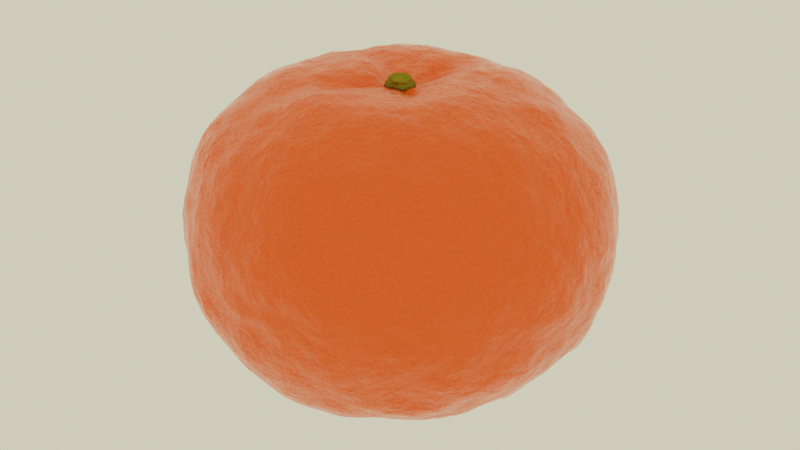 # Source: Orange.blend  (saved by Blender 3.5.8; exported with 4.5.12 LTS)
import bpy
from mathutils import Matrix  # noqa: F401  (used for matrix-valued properties, if any)

bpy.ops.wm.read_factory_settings(use_empty=True)
scene = bpy.context.scene
scene.name = 'Scene'

# ---- collections
col_collection = bpy.data.collections.new('Collection'); scene.collection.children.link(col_collection)

# ---- materials (node trees are filled in below, after node groups)
mat_citrus = bpy.data.materials.new('Citrus')
mat_citrus.displacement_method = 'BOTH'
mat_x = bpy.data.materials.new('へた')

# ---- node groups
ng_nodegroup = bpy.data.node_groups.new('NodeGroup', 'ShaderNodeTree')
_s = ng_nodegroup.interface.new_socket(name='BSDF', in_out='OUTPUT', socket_type='NodeSocketShader')
_s = ng_nodegroup.interface.new_socket(name='Displacement', in_out='OUTPUT', socket_type='NodeSocketVector')
_s.min_value = 0.0
_s.max_value = 1.0
_s = ng_nodegroup.interface.new_socket(name='Vector', in_out='INPUT', socket_type='NodeSocketVector')
_s.min_value = 0.0
_s.max_value = 1.0
_s.hide_value = True
_s = ng_nodegroup.interface.new_socket(name='Orange to Lime', in_out='INPUT', socket_type='NodeSocketFloat')
_s.subtype = 'FACTOR'
_s.default_value = 0.1045
_s.min_value = 0.0
_s.max_value = 1.0
_s = ng_nodegroup.interface.new_socket(name='AO?', in_out='INPUT', socket_type='NodeSocketFloat')
_s.subtype = 'FACTOR'
_s.default_value = 1.0
_s.min_value = 0.0
_s.max_value = 1.0
_N = ng_nodegroup.nodes; _L = ng_nodegroup.links
n0 = _N.new('ShaderNodeValToRGB'); n0.name = 'カラーランプ.002'; n0.location = (-282, 219)
while len(n0.color_ramp.elements) > 1: n0.color_ramp.elements.remove(n0.color_ramp.elements[-1])
n0.color_ramp.elements[0].position = 0.6682; n0.color_ramp.elements[0].color = (0.0, 0.0, 0.0, 1.0)
_e = n0.color_ramp.elements.new(0.8045); _e.color = (1.0, 1.0, 1.0, 1.0)
n1 = _N.new('ShaderNodeMath'); n1.name = '数式'; n1.location = (-282, -512)
n1.operation = 'SMOOTH_MIN'
n1.inputs[2].default_value = 0.0
n2 = _N.new('ShaderNodeValToRGB'); n2.name = 'カラーランプ'; n2.location = (-287, -9)
n2.width = 238
while len(n2.color_ramp.elements) > 1: n2.color_ramp.elements.remove(n2.color_ramp.elements[-1])
n2.color_ramp.elements[0].position = 0.1682; n2.color_ramp.elements[0].color = (0.6558, 0.6558, 0.6558, 1.0)
_e = n2.color_ramp.elements.new(0.6682); _e.color = (1.0, 1.0, 1.0, 1.0)
n3 = _N.new('ShaderNodeMath'); n3.name = '数式.001'; n3.location = (-67, -514)
n3.operation = 'MULTIPLY'
n3.inputs[2].default_value = 0.0
n4 = _N.new('ShaderNodeValToRGB'); n4.name = 'カラーランプ.004'; n4.location = (-290, -251)
n4.color_ramp.hue_interpolation = 'CW'
n4.color_ramp.color_mode = 'HSL'
while len(n4.color_ramp.elements) > 1: n4.color_ramp.elements.remove(n4.color_ramp.elements[-1])
n4.color_ramp.elements[0].position = 0.0; n4.color_ramp.elements[0].color = (1.0, 0.07688, 0.0, 1.0)
_e = n4.color_ramp.elements.new(0.5); _e.color = (1.0, 0.8147, 0.0, 1.0)
_e = n4.color_ramp.elements.new(1.0); _e.color = (0.0, 0.2724, 0.002872, 1.0)
n5 = _N.new('ShaderNodeVectorMath'); n5.name = 'ベクトル演算'; n5.location = (-572, 140)
n5.operation = 'LENGTH'
n6 = _N.new('ShaderNodeVectorMath'); n6.name = 'ベクトル演算.001'; n6.location = (-570, 295)
n6.operation = 'ABSOLUTE'
n6.inputs[1].default_value = (95.6, 164.5, 386.2)
n7 = _N.new('ShaderNodeBsdfPrincipled'); n7.name = 'Principled BSDF'; n7.location = (1010, 309)
n7.distribution = 'GGX'
n7.subsurface_method = 'BURLEY'
n7.inputs[3].default_value = 1.45
n7.inputs[27].default_value = (0.0, 0.0, 0.0, 1.0)
n7.inputs[28].default_value = 1.0
n8 = _N.new('ShaderNodeMix'); n8.name = 'ミックス.003'; n8.location = (790, 374)
n8.data_type = 'RGBA'
n9 = _N.new('NodeGroupOutput'); n9.name = 'グループ出力'; n9.location = (1412, 30)
n10 = _N.new('ShaderNodeMix'); n10.name = 'ミックス'; n10.location = (451, 280)
n10.data_type = 'RGBA'
n10.inputs[6].default_value = (0.06966, 0.02998, 0.002773, 1.0)
n11 = _N.new('ShaderNodeValToRGB'); n11.name = 'カラーランプ.001'; n11.location = (388, -263)
while len(n11.color_ramp.elements) > 1: n11.color_ramp.elements.remove(n11.color_ramp.elements[-1])
n11.color_ramp.elements[0].position = 0.02273; n11.color_ramp.elements[0].color = (0.2752, 0.2752, 0.2752, 1.0)
_e = n11.color_ramp.elements.new(0.4182); _e.color = (0.0, 0.0, 0.0, 1.0)
n12 = _N.new('ShaderNodeBump'); n12.name = 'バンプ'; n12.location = (480, -499)
n12.invert = True
n12.inputs[0].default_value = 0.1
n12.inputs[1].default_value = 1.0
n12.inputs[2].default_value = 1.0
n13 = _N.new('ShaderNodeDisplacement'); n13.name = 'ディスプレイスメント'; n13.location = (728, -487)
n13.inputs[2].default_value = 0.1
n14 = _N.new('ShaderNodeValToRGB'); n14.name = 'カラーランプ.003'; n14.location = (-282, 457)
while len(n14.color_ramp.elements) > 1: n14.color_ramp.elements.remove(n14.color_ramp.elements[-1])
n14.color_ramp.elements[0].position = 0.25; n14.color_ramp.elements[0].color = (0.0, 0.0, 0.0, 1.0)
_e = n14.color_ramp.elements.new(0.2909); _e.color = (1.0, 1.0, 1.0, 1.0)
n15 = _N.new('NodeGroupInput'); n15.name = 'グループ入力'; n15.location = (-922, 82)
n16 = _N.new('NodeReroute'); n16.name = 'Reroute'; n16.location = (-629, 49)
n16.width = 16
n16.socket_idname = 'NodeSocketVector'
n17 = _N.new('ShaderNodeTexVoronoi'); n17.name = 'ボロノイテクスチャ'; n17.location = (-573, -173)
n17.inputs[1].default_value = 8.4
n17.inputs[2].default_value = 68.0
n18 = _N.new('NodeReroute'); n18.name = 'Reroute.001'; n18.location = (-692, 48)
n18.width = 16
n18.socket_idname = 'NodeSocketVector'
n19 = _N.new('ShaderNodeTexNoise'); n19.name = 'ノイズテクスチャ'; n19.location = (-284, -761)
n19.inputs[2].default_value = 3.0
n19.inputs[3].default_value = 16.0
n20 = _N.new('NodeReroute'); n20.name = 'Reroute.003'; n20.location = (-735, -872)
n20.width = 16
n20.socket_idname = 'NodeSocketVector'
n21 = _N.new('NodeReroute'); n21.name = 'Reroute.004'; n21.location = (-688, -360)
n21.width = 16
n21.socket_idname = 'NodeSocketVector'
n22 = _N.new('NodeReroute'); n22.name = 'Reroute.005'; n22.location = (-629, 202)
n22.width = 16
n22.socket_idname = 'NodeSocketVector'
n23 = _N.new('NodeReroute'); n23.name = 'Reroute.002'; n23.location = (-740, 48)
n23.width = 16
n23.socket_idname = 'NodeSocketVector'
n24 = _N.new('NodeReroute'); n24.name = 'Reroute.007'; n24.location = (-359, 105)
n24.width = 16
n24.socket_idname = 'NodeSocketFloat'
n25 = _N.new('NodeReroute'); n25.name = 'Reroute.006'; n25.location = (-357, 22)
n25.width = 16
n25.socket_idname = 'NodeSocketFloat'
n26 = _N.new('NodeReroute'); n26.name = 'Reroute.009'; n26.location = (-358, -626)
n26.width = 16
n26.socket_idname = 'NodeSocketFloat'
n27 = _N.new('NodeReroute'); n27.name = 'Reroute.010'; n27.location = (-404, 29)
n27.width = 16
n27.socket_idname = 'NodeSocketFloatFactor'
n28 = _N.new('NodeReroute'); n28.name = 'Reroute.011'; n28.location = (-402, -448)
n28.width = 16
n28.socket_idname = 'NodeSocketFloatFactor'
n29 = _N.new('NodeReroute'); n29.name = 'Reroute.008'; n29.location = (-361, -206)
n29.width = 16
n29.socket_idname = 'NodeSocketFloat'
n30 = _N.new('NodeReroute'); n30.name = 'Reroute.012'; n30.location = (-100, -629)
n30.width = 16
n30.socket_idname = 'NodeSocketFloat'
n31 = _N.new('NodeReroute'); n31.name = 'Reroute.013'; n31.location = (-103, -546)
n31.width = 16
n31.socket_idname = 'NodeSocketFloat'
n32 = _N.new('NodeReroute'); n32.name = 'Reroute.014'; n32.location = (345, -46)
n32.width = 16
n33 = _N.new('NodeReroute'); n33.name = 'Reroute.015'; n33.location = (346, -146)
n33.width = 16
n34 = _N.new('ShaderNodeRGBCurve'); n34.name = 'RGBカーブ'; n34.location = (49, -132)
_c = n34.mapping.curves[3]
while len(_c.points) > 2: _c.points.remove(_c.points[-1])
_c.points[0].location = (0.0, 0.0); _c.points[0].handle_type = 'AUTO'
_c.points[1].location = (0.71818, 0.38125); _c.points[1].handle_type = 'AUTO'
_p = _c.points.new(1.0, 1.0); _p.handle_type = 'AUTO'
n34.mapping.update()
n35 = _N.new('NodeReroute'); n35.name = 'Reroute.017'; n35.location = (4, -435)
n35.width = 16
n36 = _N.new('NodeReroute'); n36.name = 'Reroute.016'; n36.location = (1, -285)
n36.width = 16
n37 = _N.new('NodeReroute'); n37.name = 'Reroute.018'; n37.location = (-100, -653)
n37.width = 16
n37.socket_idname = 'NodeSocketFloat'
n38 = _N.new('NodeReroute'); n38.name = 'Reroute.020'; n38.location = (668, -780)
n38.width = 16
n38.socket_idname = 'NodeSocketFloat'
n39 = _N.new('NodeReroute'); n39.name = 'Reroute.021'; n39.location = (669, -577)
n39.width = 16
n39.socket_idname = 'NodeSocketFloat'
n40 = _N.new('NodeReroute'); n40.name = 'Reroute.019'; n40.location = (-101, -796)
n40.width = 16
n40.socket_idname = 'NodeSocketFloat'
n41 = _N.new('NodeReroute'); n41.name = 'Reroute.023'; n41.location = (332, -461)
n41.width = 16
n41.socket_idname = 'NodeSocketFloat'
n42 = _N.new('NodeReroute'); n42.name = 'Reroute.022'; n42.location = (336, -633)
n42.width = 16
n42.socket_idname = 'NodeSocketFloat'
n43 = _N.new('NodeReroute'); n43.name = 'Reroute.024'; n43.location = (171, -632)
n43.width = 16
n43.socket_idname = 'NodeSocketFloat'
n44 = _N.new('NodeReroute'); n44.name = 'Reroute.025'; n44.location = (172, -549)
n44.width = 16
n44.socket_idname = 'NodeSocketFloat'
n45 = _N.new('NodeReroute'); n45.name = 'Reroute.027'; n45.location = (207, 114)
n45.width = 16
n46 = _N.new('NodeReroute'); n46.name = 'Reroute.026'; n46.location = (207, 187)
n46.width = 16
n47 = _N.new('NodeReroute'); n47.name = 'Reroute.029'; n47.location = (414, 378)
n47.width = 16
n48 = _N.new('NodeReroute'); n48.name = 'Reroute.030'; n48.location = (415, 319)
n48.width = 16
n49 = _N.new('NodeReroute'); n49.name = 'Reroute.031'; n49.location = (642, 322)
n49.width = 16
n50 = _N.new('NodeReroute'); n50.name = 'Reroute.032'; n50.location = (642, 245)
n50.width = 16
n51 = _N.new('ShaderNodeMix'); n51.name = 'ミックス.001'; n51.location = (451, 586)
n51.data_type = 'RGBA'
n51.inputs[6].default_value = (0.08184, 0.03492, 0.003003, 1.0)
n52 = _N.new('NodeReroute'); n52.name = 'Reroute.033'; n52.location = (396, 70)
n52.width = 16
n53 = _N.new('NodeReroute'); n53.name = 'Reroute.034'; n53.location = (396, 43)
n53.width = 16
n54 = _N.new('ShaderNodeMix'); n54.name = 'ミックス.002'; n54.location = (448, 18)
n54.data_type = 'RGBA'
n55 = _N.new('NodeReroute'); n55.name = 'Reroute.036'; n55.location = (623, -17)
n55.width = 16
n56 = _N.new('NodeReroute'); n56.name = 'Reroute.037'; n56.location = (686, 43)
n56.width = 16
n57 = _N.new('NodeReroute'); n57.name = 'Reroute.038'; n57.location = (690, 189)
n57.width = 16
n58 = _N.new('NodeReroute'); n58.name = 'Reroute.039'; n58.location = (723, 165)
n58.width = 16
n59 = _N.new('NodeReroute'); n59.name = 'Reroute.040'; n59.location = (725, 550)
n59.width = 16
n60 = _N.new('NodeReroute'); n60.name = 'Reroute.041'; n60.location = (965, 339)
n60.width = 16
n61 = _N.new('NodeReroute'); n61.name = 'Reroute.042'; n61.location = (967, 194)
n61.width = 16
n62 = _N.new('NodeReroute'); n62.name = 'Reroute.043'; n62.location = (852, 41)
n62.width = 16
n63 = _N.new('NodeReroute'); n63.name = 'Reroute.044'; n63.location = (850, -293)
n63.width = 16
n64 = _N.new('NodeReroute'); n64.name = 'Reroute.045'; n64.location = (915, -248)
n64.width = 16
n64.socket_idname = 'NodeSocketVector'
n65 = _N.new('NodeReroute'); n65.name = 'Reroute.046'; n65.location = (688, -533)
n65.width = 16
n65.socket_idname = 'NodeSocketVector'
n66 = _N.new('NodeReroute'); n66.name = 'Reroute.047'; n66.location = (689, -361)
n66.width = 16
n66.socket_idname = 'NodeSocketVector'
n67 = _N.new('NodeReroute'); n67.name = 'Reroute.048'; n67.location = (913, -355)
n67.width = 16
n67.socket_idname = 'NodeSocketVector'
n68 = _N.new('NodeReroute'); n68.name = 'Reroute.049'; n68.location = (1310, -518)
n68.width = 16
n68.socket_idname = 'NodeSocketVector'
n69 = _N.new('NodeReroute'); n69.name = 'Reroute.052'; n69.location = (1310, 274)
n69.width = 16
n69.socket_idname = 'NodeSocketShader'
n70 = _N.new('NodeReroute'); n70.name = 'Reroute.051'; n70.location = (1311, -3)
n70.width = 16
n70.socket_idname = 'NodeSocketShader'
n71 = _N.new('NodeReroute'); n71.name = 'Reroute.050'; n71.location = (1311, -26)
n71.width = 16
n71.socket_idname = 'NodeSocketVector'
n72 = _N.new('NodeReroute'); n72.name = 'Reroute.028'; n72.location = (750, 210)
n72.width = 16
n72.socket_idname = 'NodeSocketFloatFactor'
n73 = _N.new('NodeReroute'); n73.name = 'Reroute.055'; n73.location = (-762, 3)
n73.width = 16
n73.socket_idname = 'NodeSocketFloatFactor'
n74 = _N.new('NodeReroute'); n74.name = 'Reroute.056'; n74.location = (319, -192)
n74.width = 16
n75 = _N.new('NodeReroute'); n75.name = 'Reroute.057'; n75.location = (321, -77)
n75.width = 16
n76 = _N.new('NodeReroute'); n76.name = 'Reroute.058'; n76.location = (2, -75)
n76.width = 16
n77 = _N.new('NodeReroute'); n77.name = 'Reroute.053'; n77.location = (750, 605)
n77.width = 16
n77.socket_idname = 'NodeSocketFloatFactor'
n78 = _N.new('NodeReroute'); n78.name = 'Reroute.059'; n78.location = (-317, 8)
n78.width = 16
n78.socket_idname = 'NodeSocketFloatFactor'
n79 = _N.new('NodeReroute'); n79.name = 'Reroute.054'; n79.location = (-312, 493)
n79.width = 16
n79.socket_idname = 'NodeSocketFloatFactor'
n80 = _N.new('NodeReroute'); n80.name = 'Reroute.061'; n80.location = (411, 494)
n80.width = 16
n80.socket_idname = 'NodeSocketFloatFactor'
n81 = _N.new('NodeReroute'); n81.name = 'Reroute.060'; n81.location = (410, 602)
n81.width = 16
n81.socket_idname = 'NodeSocketFloatFactor'
n82 = _N.new('NodeReroute'); n82.name = 'Reroute.035'; n82.location = (622, 44)
n82.width = 16
_L.new(n71.outputs[0], n9.inputs[1])
_L.new(n70.outputs[0], n9.inputs[0])
_L.new(n29.outputs[0], n2.inputs[0])
_L.new(n30.outputs[0], n3.inputs[0])
_L.new(n64.outputs[0], n7.inputs[5])
_L.new(n42.outputs[0], n12.inputs[3])
_L.new(n62.outputs[0], n7.inputs[2])
_L.new(n25.outputs[0], n0.inputs[0])
_L.new(n45.outputs[0], n10.inputs[0])
_L.new(n6.outputs[0], n14.inputs[0])
_L.new(n14.outputs[0], n51.inputs[0])
_L.new(n47.outputs[0], n51.inputs[7])
_L.new(n39.outputs[0], n13.inputs[0])
_L.new(n16.outputs[0], n5.inputs[0])
_L.new(n52.outputs[0], n10.inputs[7])
_L.new(n33.outputs[0], n54.inputs[0])
_L.new(n34.outputs[0], n54.inputs[6])
_L.new(n74.outputs[0], n54.inputs[7])
_L.new(n28.outputs[0], n4.inputs[0])
_L.new(n61.outputs[0], n7.inputs[0])
_L.new(n58.outputs[0], n8.inputs[7])
_L.new(n72.outputs[0], n8.inputs[0])
_L.new(n18.outputs[0], n16.inputs[0])
_L.new(n23.outputs[0], n18.inputs[0])
_L.new(n22.outputs[0], n6.inputs[0])
_L.new(n21.outputs[0], n17.inputs[0])
_L.new(n15.outputs[0], n23.inputs[0])
_L.new(n20.outputs[0], n19.inputs[0])
_L.new(n23.outputs[0], n20.inputs[0])
_L.new(n18.outputs[0], n21.inputs[0])
_L.new(n16.outputs[0], n22.inputs[0])
_L.new(n24.outputs[0], n25.inputs[0])
_L.new(n5.outputs[1], n24.inputs[0])
_L.new(n17.outputs[0], n29.inputs[0])
_L.new(n26.outputs[0], n1.inputs[0])
_L.new(n29.outputs[0], n26.inputs[0])
_L.new(n15.outputs[1], n27.inputs[0])
_L.new(n27.outputs[0], n28.inputs[0])
_L.new(n31.outputs[0], n30.inputs[0])
_L.new(n1.outputs[0], n31.inputs[0])
_L.new(n2.outputs[0], n32.inputs[0])
_L.new(n32.outputs[0], n33.inputs[0])
_L.new(n4.outputs[0], n36.inputs[0])
_L.new(n35.outputs[0], n34.inputs[1])
_L.new(n36.outputs[0], n35.inputs[0])
_L.new(n19.outputs[0], n40.inputs[0])
_L.new(n37.outputs[0], n3.inputs[1])
_L.new(n40.outputs[0], n37.inputs[0])
_L.new(n40.outputs[0], n38.inputs[0])
_L.new(n38.outputs[0], n39.inputs[0])
_L.new(n43.outputs[0], n42.inputs[0])
_L.new(n41.outputs[0], n11.inputs[0])
_L.new(n42.outputs[0], n41.inputs[0])
_L.new(n44.outputs[0], n43.inputs[0])
_L.new(n3.outputs[0], n44.inputs[0])
_L.new(n0.outputs[0], n46.inputs[0])
_L.new(n46.outputs[0], n45.inputs[0])
_L.new(n77.outputs[0], n72.inputs[0])
_L.new(n48.outputs[0], n47.inputs[0])
_L.new(n49.outputs[0], n48.inputs[0])
_L.new(n50.outputs[0], n49.inputs[0])
_L.new(n10.outputs[2], n50.inputs[0])
_L.new(n53.outputs[0], n52.inputs[0])
_L.new(n54.outputs[2], n55.inputs[0])
_L.new(n82.outputs[0], n53.inputs[0])
_L.new(n55.outputs[0], n82.inputs[0])
_L.new(n57.outputs[0], n8.inputs[6])
_L.new(n82.outputs[0], n56.inputs[0])
_L.new(n56.outputs[0], n57.inputs[0])
_L.new(n59.outputs[0], n58.inputs[0])
_L.new(n51.outputs[2], n59.inputs[0])
_L.new(n8.outputs[2], n60.inputs[0])
_L.new(n60.outputs[0], n61.inputs[0])
_L.new(n63.outputs[0], n62.inputs[0])
_L.new(n11.outputs[0], n63.inputs[0])
_L.new(n67.outputs[0], n64.inputs[0])
_L.new(n12.outputs[0], n65.inputs[0])
_L.new(n65.outputs[0], n66.inputs[0])
_L.new(n66.outputs[0], n67.inputs[0])
_L.new(n13.outputs[0], n68.inputs[0])
_L.new(n68.outputs[0], n71.inputs[0])
_L.new(n69.outputs[0], n70.inputs[0])
_L.new(n7.outputs[0], n69.inputs[0])
_L.new(n81.outputs[0], n77.inputs[0])
_L.new(n78.outputs[0], n79.inputs[0])
_L.new(n15.outputs[2], n73.inputs[0])
_L.new(n75.outputs[0], n74.inputs[0])
_L.new(n76.outputs[0], n75.inputs[0])
_L.new(n36.outputs[0], n76.inputs[0])
_L.new(n73.outputs[0], n78.inputs[0])
_L.new(n80.outputs[0], n81.inputs[0])
_L.new(n79.outputs[0], n80.inputs[0])
n9.is_active_output = True
ng_auto_smooth = bpy.data.node_groups.new('Auto Smooth', 'GeometryNodeTree')
_s = ng_auto_smooth.interface.new_socket(name='Geometry', in_out='OUTPUT', socket_type='NodeSocketGeometry')
_s = ng_auto_smooth.interface.new_socket(name='Geometry', in_out='INPUT', socket_type='NodeSocketGeometry')
_s = ng_auto_smooth.interface.new_socket(name='Angle', in_out='INPUT', socket_type='NodeSocketFloat')
_s.subtype = 'ANGLE'
_s.min_value = 0.0
_s.max_value = 3.142
ng_auto_smooth.is_modifier = True
_N = ng_auto_smooth.nodes; _L = ng_auto_smooth.links
n0 = _N.new('NodeGroupOutput'); n0.name = 'Group Output'; n0.location = (480, -100)
n1 = _N.new('NodeGroupInput'); n1.name = 'Group Input'; n1.location = (-420, -300)
n2 = _N.new('NodeGroupInput'); n2.name = 'Group Input.001'; n2.location = (-60, -100)
n3 = _N.new('GeometryNodeSetShadeSmooth'); n3.name = 'Set Shade Smooth'; n3.location = (120, -100)
n3.domain = 'EDGE'
n4 = _N.new('GeometryNodeSetShadeSmooth'); n4.name = 'Set Shade Smooth.001'; n4.location = (300, -100)
n5 = _N.new('GeometryNodeInputMeshEdgeAngle'); n5.name = 'Edge Angle'; n5.location = (-420, -220)
n6 = _N.new('GeometryNodeInputEdgeSmooth'); n6.name = 'Is Edge Smooth'; n6.location = (-60, -160)
n7 = _N.new('GeometryNodeInputShadeSmooth'); n7.name = 'Is Face Smooth'; n7.location = (-240, -340)
n8 = _N.new('FunctionNodeBooleanMath'); n8.name = 'Boolean Math'; n8.location = (-60, -220)
n9 = _N.new('FunctionNodeCompare'); n9.name = 'Compare'; n9.location = (-240, -180)
n9.operation = 'LESS_EQUAL'
_L.new(n5.outputs[0], n9.inputs[0])
_L.new(n4.outputs[0], n0.inputs[0])
_L.new(n1.outputs[1], n9.inputs[1])
_L.new(n9.outputs[0], n8.inputs[0])
_L.new(n7.outputs[0], n8.inputs[1])
_L.new(n2.outputs[0], n3.inputs[0])
_L.new(n6.outputs[0], n3.inputs[1])
_L.new(n3.outputs[0], n4.inputs[0])
_L.new(n8.outputs[0], n3.inputs[2])
n0.is_active_output = True

# ---- material node trees
mat_citrus.use_nodes = True; mat_citrus.node_tree.nodes.clear()
_N = mat_citrus.node_tree.nodes; _L = mat_citrus.node_tree.links
n0 = _N.new('ShaderNodeTexCoord'); n0.name = 'テクスチャ座標'; n0.location = (-620, 475)
n1 = _N.new('ShaderNodeOutputMaterial'); n1.name = 'Material Output'; n1.location = (-283, 469)
n2 = _N.new('ShaderNodeGroup'); n2.name = 'グループ'; n2.location = (-454, 470)
n2.label = 'Citrus'
n2.node_tree = ng_nodegroup
n2.inputs[1].default_value = 0.0
n2.inputs[2].default_value = 0.0
_L.new(n0.outputs[3], n2.inputs[0])
_L.new(n2.outputs[1], n1.inputs[2])
_L.new(n2.outputs[0], n1.inputs[0])
n1.is_active_output = True
mat_x.use_nodes = True; mat_x.node_tree.nodes.clear()
_N = mat_x.node_tree.nodes; _L = mat_x.node_tree.links
n0 = _N.new('ShaderNodeBump'); n0.name = 'バンプ'; n0.location = (-237, -2)
n0.inputs[0].default_value = 0.775
n0.inputs[1].default_value = 1.0
n0.inputs[2].default_value = 1.0
n1 = _N.new('ShaderNodeTexCoord'); n1.name = 'テクスチャ座標'; n1.location = (-841, 569)
n2 = _N.new('ShaderNodeVectorMath'); n2.name = 'ベクトル演算'; n2.location = (-620, 616)
n2.operation = 'LENGTH'
n3 = _N.new('ShaderNodeValToRGB'); n3.name = 'カラーランプ.001'; n3.location = (-387, 656)
while len(n3.color_ramp.elements) > 1: n3.color_ramp.elements.remove(n3.color_ramp.elements[-1])
n3.color_ramp.elements[0].position = 0.6864; n3.color_ramp.elements[0].color = (1.0, 1.0, 1.0, 1.0)
_e = n3.color_ramp.elements.new(0.7409); _e.color = (0.0, 0.0, 0.0, 1.0)
n4 = _N.new('ShaderNodeOutputMaterial'); n4.name = 'Material Output'; n4.location = (694, 309)
n5 = _N.new('ShaderNodeBsdfPrincipled'); n5.name = 'Principled BSDF'; n5.location = (243, 305)
n5.distribution = 'GGX'
n5.subsurface_method = 'BURLEY'
n5.inputs[2].default_value = 1.0
n5.inputs[3].default_value = 1.45
n5.inputs[13].default_value = 0.0
n5.inputs[27].default_value = (0.0, 0.0, 0.0, 1.0)
n5.inputs[28].default_value = 1.0
n6 = _N.new('ShaderNodeTexNoise'); n6.name = 'ノイズテクスチャ'; n6.location = (-657, 172)
n6.inputs[2].default_value = 2.0
n6.inputs[3].default_value = 16.0
n7 = _N.new('ShaderNodeTexCoord'); n7.name = 'テクスチャ座標.001'; n7.location = (-1157, 189)
n8 = _N.new('ShaderNodeMapping'); n8.name = 'マッピング'; n8.location = (-947, 206)
n8.width = 240
n9 = _N.new('ShaderNodeValToRGB'); n9.name = 'カラーランプ'; n9.location = (-365, 305)
while len(n9.color_ramp.elements) > 1: n9.color_ramp.elements.remove(n9.color_ramp.elements[-1])
n9.color_ramp.elements[0].position = 0.0; n9.color_ramp.elements[0].color = (0.02213, 0.08239, 0.0, 1.0)
_e = n9.color_ramp.elements.new(0.4773); _e.color = (0.2652, 0.2077, 0.02041, 1.0)
_e = n9.color_ramp.elements.new(1.0); _e.color = (0.2071, 0.1401, 0.001732, 1.0)
n10 = _N.new('ShaderNodeMix'); n10.name = 'ミックス'; n10.location = (-55, 351)
n10.data_type = 'RGBA'
n10.inputs[7].default_value = (0.01764, 0.01634, 0.01254, 1.0)
_L.new(n6.outputs[0], n9.inputs[0])
_L.new(n0.outputs[0], n5.inputs[5])
_L.new(n6.outputs[0], n0.inputs[3])
_L.new(n1.outputs[3], n2.inputs[0])
_L.new(n2.outputs[1], n3.inputs[0])
_L.new(n5.outputs[0], n4.inputs[0])
_L.new(n8.outputs[0], n6.inputs[0])
_L.new(n7.outputs[3], n8.inputs[0])
_L.new(n10.outputs[2], n5.inputs[0])
_L.new(n3.outputs[0], n10.inputs[0])
_L.new(n9.outputs[0], n10.inputs[6])
n4.is_active_output = True

# ---- world
world_world = bpy.data.worlds.new('World'); scene.world = world_world
world_world.use_nodes = True; world_world.node_tree.nodes.clear()
_N = world_world.node_tree.nodes; _L = world_world.node_tree.links
n0 = _N.new('ShaderNodeOutputWorld'); n0.name = 'World Output'; n0.location = (300, 300)
n1 = _N.new('ShaderNodeBackground'); n1.name = 'Background'; n1.location = (70, 308)
n1.inputs[0].default_value = (1.0, 0.9393, 0.6238, 1.0)
_L.new(n1.outputs[0], n0.inputs[0])
n0.is_active_output = True
world_world.color = (0.05088, 0.05088, 0.05088)
world_world.use_sun_shadow = False
world_world.sun_shadow_jitter_overblur = 0.0

# ---- meshes
me_x = bpy.data.meshes.new('球')
me_x.from_pydata([(-0.0002041, 0.1951, 0.7483), (-0.0002041, 0.3827, 0.7646), (-0.0002041, 0.5556, 0.7152), (-0.0002041, 0.7072, 0.6309), (-0.0002041, 0.8315, 0.5171), (-0.0002041, 0.9239, 0.375), (-0.0002041, 0.9808, 0.2083), (-0.0002041, 1.0, 0.02289), (-0.0002041, 0.9808, -0.1715), (-0.0002041, 0.5556, -0.7405), (0.04049, 0.2048, 0.7044), (0.07583, 0.3825, 0.7382), (0.1084, 0.5463, 0.6905), (0.137, 0.6898, 0.6091), (0.1604, 0.8076, 0.4991), (0.1778, 0.8951, 0.3619), (0.1885, 0.949, 0.2009), (0.1921, 0.9672, 0.02186), (0.1885, 0.949, -0.1658), (0.1778, 0.8951, -0.3447), (0.1604, 0.8076, -0.4987), (0.137, 0.6898, -0.6228), (0.1084, 0.5463, -0.7153), (0.07583, 0.3825, -0.7684), (0.04049, 0.2048, -0.7734), (0.07445, 0.1803, 0.7236), (0.1462, 0.3536, 0.74), (0.2124, 0.5133, 0.7152), (0.2704, 0.6533, 0.6309), (0.318, 0.7682, 0.5171), (0.3533, 0.8536, 0.375), (0.3751, 0.9062, 0.2083), (0.3825, 0.9239, 0.02289), (0.3751, 0.9062, -0.1715), (0.3533, 0.8536, -0.3567), (0.318, 0.7682, -0.5161), (0.2704, 0.6533, -0.6446), (0.2124, 0.5133, -0.7405), (0.1462, 0.3536, -0.7955), (0.07445, 0.1803, -0.8006), (0.1082, 0.1623, 0.7414), (0.2124, 0.3182, 0.7646), (0.3085, 0.462, 0.7152), (0.3926, 0.588, 0.6309), (0.4617, 0.6914, 0.5171), (0.5131, 0.7682, 0.375), (0.5447, 0.8156, 0.2083), (0.5554, 0.8315, 0.02289), (0.5447, 0.8156, -0.1715), (0.5131, 0.7682, -0.3567), (0.4617, 0.6914, -0.5161), (0.3926, 0.588, -0.6446), (0.3085, 0.462, -0.7405), (0.2124, 0.3182, -0.7955), (0.1082, 0.1623, -0.8006), (0.1377, 0.138, 0.7537), (0.2704, 0.2707, 0.7646), (0.3926, 0.3929, 0.7152), (0.4998, 0.5001, 0.6309), (0.5877, 0.588, 0.5171), (0.6531, 0.6533, 0.375), (0.6933, 0.6936, 0.2083), (0.7069, 0.7072, 0.02289), (0.6933, 0.6936, -0.1715), (0.6531, 0.6533, -0.3567), (0.5877, 0.588, -0.5161), (0.4998, 0.5001, -0.6446), (0.3926, 0.3929, -0.7405), (0.2704, 0.2707, -0.7955), (0.1377, 0.138, -0.8006), (0.162, 0.1084, 0.7537), (0.318, 0.2127, 0.7646), (0.4617, 0.3087, 0.7152), (0.5877, 0.3929, 0.6309), (0.6911, 0.462, 0.5171), (0.768, 0.5133, 0.375), (0.8153, 0.545, 0.2083), (0.8313, 0.5556, 0.02289), (0.8153, 0.545, -0.1715), (0.768, 0.5133, -0.3567), (0.6911, 0.462, -0.5161), (0.5877, 0.3929, -0.6446), (0.4617, 0.3087, -0.7405), (0.318, 0.2127, -0.7955), (0.162, 0.1084, -0.8006), (0.18, 0.07472, 0.7537), (0.3533, 0.1465, 0.7646), (0.5131, 0.2127, 0.7152), (0.6531, 0.2707, 0.6309), (0.768, 0.3182, 0.5171), (0.8533, 0.3536, 0.375), (0.9059, 0.3754, 0.2083), (0.9237, 0.3827, 0.02289), (0.9059, 0.3754, -0.1715), (0.8533, 0.3536, -0.3567), (0.768, 0.3182, -0.5161), (0.6531, 0.2707, -0.6446), (0.5131, 0.2127, -0.7405), (0.3533, 0.1465, -0.7955), (0.18, 0.07472, -0.8006), (0.1911, 0.03812, 0.7537), (0.3751, 0.07472, 0.7646), (0.5447, 0.1084, 0.7152), (0.6933, 0.138, 0.6309), (0.8153, 0.1623, 0.5171), (0.9059, 0.1803, 0.375), (0.9617, 0.1914, 0.2083), (0.9806, 0.1951, 0.02289), (0.9617, 0.1914, -0.1715), (0.9059, 0.1803, -0.3567), (0.8153, 0.1623, -0.5161), (0.6933, 0.138, -0.6446), (0.5447, 0.1084, -0.7405), (0.3751, 0.07472, -0.7955), (0.1911, 0.03812, -0.8006), (0.1949, 5.923e-05, 0.7537), (0.3825, 5.924e-05, 0.7646), (0.5554, 5.925e-05, 0.7152), (0.7069, 5.924e-05, 0.6309), (0.8313, 5.922e-05, 0.5171), (0.9237, 5.928e-05, 0.375), (0.9806, 5.916e-05, 0.2083), (0.9998, 5.918e-05, 0.02289), (0.9806, 5.916e-05, -0.1715), (0.9237, 5.933e-05, -0.3567), (0.8313, 5.922e-05, -0.5161), (0.7069, 5.924e-05, -0.6446), (0.5554, 5.922e-05, -0.7405), (0.3825, 5.925e-05, -0.7955), (0.1949, 5.925e-05, -0.8006), (0.1911, -0.038, 0.7537), (0.3751, -0.0746, 0.7646), (0.5447, -0.1083, 0.7152), (0.6933, -0.1379, 0.6309), (0.8153, -0.1622, 0.5171), (0.9059, -0.1802, 0.375), (0.9617, -0.1913, 0.2083), (0.9806, -0.195, 0.02289), (0.9617, -0.1913, -0.1715), (0.9059, -0.1802, -0.3567), (0.8153, -0.1622, -0.5161), (0.6933, -0.1379, -0.6446), (0.5447, -0.1083, -0.7405), (0.3751, -0.0746, -0.7955), (0.1911, -0.038, -0.8006), (0.18, -0.0746, 0.7433), (0.3533, -0.1464, 0.7646), (0.5131, -0.2125, 0.7152), (0.6531, -0.2705, 0.6309), (0.768, -0.3181, 0.5171), (0.8533, -0.3535, 0.375), (0.9059, -0.3753, 0.2083), (0.9237, -0.3826, 0.02289), (0.9059, -0.3753, -0.1715), (0.8533, -0.3535, -0.3567), (0.768, -0.3181, -0.5161), (0.6531, -0.2705, -0.6446), (0.5131, -0.2125, -0.7405), (0.3533, -0.1464, -0.7955), (0.18, -0.0746, -0.8006), (0.162, -0.1083, 0.7134), (0.318, -0.2125, 0.7646), (0.4617, -0.3086, 0.7152), (0.5877, -0.3928, 0.6309), (0.6911, -0.4619, 0.5171), (0.768, -0.5132, 0.375), (0.8153, -0.5448, 0.2083), (0.8313, -0.5555, 0.02289), (0.8153, -0.5448, -0.1715), (0.768, -0.5132, -0.3567), (0.6911, -0.4619, -0.5161), (0.5877, -0.3928, -0.6446), (0.4617, -0.3086, -0.7405), (0.318, -0.2125, -0.7955), (0.162, -0.1083, -0.8006), (0.1377, -0.1379, 0.7433), (0.2704, -0.2705, 0.7646), (0.3926, -0.3928, 0.7152), (0.4998, -0.4999, 0.6309), (0.5877, -0.5879, 0.5171), (0.6531, -0.6532, 0.375), (0.6933, -0.6935, 0.2083), (0.7069, -0.707, 0.02289), (0.6933, -0.6935, -0.1715), (0.6531, -0.6532, -0.3567), (0.5877, -0.5879, -0.5161), (0.4998, -0.4999, -0.6446), (0.3926, -0.3928, -0.7405), (0.2704, -0.2705, -0.7955), (0.1377, -0.1379, -0.8006), (0.1082, -0.1622, 0.7537), (0.2124, -0.3181, 0.7646), (0.3085, -0.4619, 0.7152), (0.3926, -0.5879, 0.6309), (0.4617, -0.6913, 0.5171), (0.5131, -0.7681, 0.375), (0.5447, -0.8154, 0.2083), (0.5554, -0.8314, 0.02289), (0.5447, -0.8154, -0.1715), (0.5131, -0.7681, -0.3567), (0.4617, -0.6913, -0.5161), (0.3926, -0.5879, -0.6446), (0.3085, -0.4619, -0.7405), (0.2124, -0.3181, -0.7955), (0.1082, -0.1622, -0.8006), (-0.009393, 0.0004041, -0.7345), (0.07445, -0.1802, 0.7537), (0.1462, -0.3535, 0.7646), (0.2124, -0.5132, 0.7152), (0.2704, -0.6532, 0.6309), (0.318, -0.7681, 0.5171), (0.3533, -0.8535, 0.375), (0.3751, -0.9061, 0.2083), (0.3825, -0.9238, 0.02289), (0.3751, -0.9061, -0.1715), (0.3533, -0.8535, -0.3567), (0.318, -0.7681, -0.5161), (0.2704, -0.6532, -0.6446), (0.2124, -0.5132, -0.7405), (0.1462, -0.3535, -0.7955), (0.07445, -0.1802, -0.8006), (0.03786, -0.1913, 0.7537), (0.07445, -0.3753, 0.7646), (0.1082, -0.5448, 0.7152), (0.1377, -0.6935, 0.6309), (0.162, -0.8154, 0.5171), (0.18, -0.9061, 0.375), (0.1911, -0.9619, 0.2083), (0.1949, -0.9807, 0.02289), (0.1911, -0.9619, -0.1715), (0.18, -0.9061, -0.3567), (0.162, -0.8154, -0.5161), (0.1377, -0.6935, -0.6446), (0.1082, -0.5448, -0.7405), (0.07445, -0.3753, -0.7955), (0.03786, -0.1913, -0.8006), (-0.0002041, -0.195, 0.7537), (-0.0002041, -0.3826, 0.7646), (-0.0002041, -0.5555, 0.7152), (-0.0002041, -0.707, 0.6309), (-0.0002042, -0.8314, 0.5171), (-0.000204, -0.9238, 0.375), (-0.0002042, -0.9807, 0.2083), (-0.0002042, -0.9999, 0.02289), (-0.0002042, -0.9807, -0.1715), (-0.000204, -0.9238, -0.3567), (-0.0002042, -0.8314, -0.5161), (-0.0002041, -0.707, -0.6446), (-0.0002041, -0.5555, -0.7405), (-0.0002041, -0.3826, -0.7955), (-0.0002041, -0.195, -0.8006), (-0.03826, -0.1913, 0.7537), (-0.07486, -0.3753, 0.7646), (-0.1086, -0.5448, 0.7152), (-0.1382, -0.6935, 0.6309), (-0.1624, -0.8154, 0.5171), (-0.1804, -0.9061, 0.375), (-0.1915, -0.9619, 0.2083), (-0.1953, -0.9807, 0.02289), (-0.1915, -0.9619, -0.1715), (-0.1804, -0.9061, -0.3567), (-0.1624, -0.8154, -0.5161), (-0.1382, -0.6935, -0.6446), (-0.1086, -0.5448, -0.7405), (-0.07486, -0.3753, -0.7955), (-0.03826, -0.1913, -0.8006), (-0.07486, -0.1802, 0.7329), (-0.1467, -0.3535, 0.7646), (-0.2128, -0.5132, 0.7152), (-0.2708, -0.6532, 0.6309), (-0.3184, -0.7681, 0.5171), (-0.3538, -0.8535, 0.375), (-0.3755, -0.9061, 0.2083), (-0.3829, -0.9238, 0.02289), (-0.3755, -0.9061, -0.1715), (-0.3538, -0.8535, -0.3567), (-0.3184, -0.7681, -0.5161), (-0.2708, -0.6532, -0.6446), (-0.2128, -0.5132, -0.7405), (-0.1467, -0.3535, -0.7955), (-0.07486, -0.1802, -0.8006), (-0.1177, -0.1759, 0.6826), (-0.2177, -0.3254, 0.733), (-0.3098, -0.4633, 0.6856), (-0.3906, -0.5841, 0.6047), (-0.4568, -0.6833, 0.4955), (-0.5061, -0.757, 0.3593), (-0.5364, -0.8024, 0.1994), (-0.5466, -0.8177, 0.02162), (-0.5364, -0.8024, -0.1648), (-0.5061, -0.757, -0.3424), (-0.4568, -0.6833, -0.4953), (-0.3906, -0.5841, -0.6185), (-0.3098, -0.4633, -0.7105), (-0.2177, -0.3254, -0.7632), (-0.1177, -0.1759, -0.7682), (-0.009393, 0.0004038, 0.679), (-0.1382, -0.1379, 0.7121), (-0.2708, -0.2705, 0.7353), (-0.3931, -0.3928, 0.7152), (-0.5002, -0.4999, 0.6309), (-0.5881, -0.5879, 0.5171), (-0.6535, -0.6532, 0.375), (-0.6937, -0.6935, 0.2083), (-0.7073, -0.707, 0.02289), (-0.6937, -0.6935, -0.1715), (-0.6535, -0.6532, -0.3567), (-0.5881, -0.5879, -0.5161), (-0.5002, -0.4999, -0.6446), (-0.3931, -0.3928, -0.7405), (-0.2708, -0.2705, -0.7955), (-0.1382, -0.1379, -0.8006), (-0.1624, -0.1083, 0.7329), (-0.3184, -0.2125, 0.7646), (-0.4621, -0.3086, 0.7152), (-0.5881, -0.3928, 0.6309), (-0.6915, -0.4619, 0.5171), (-0.7684, -0.5132, 0.375), (-0.8157, -0.5448, 0.2083), (-0.8317, -0.5555, 0.02289), (-0.8157, -0.5448, -0.1715), (-0.7684, -0.5132, -0.3567), (-0.6915, -0.4619, -0.5161), (-0.5881, -0.3928, -0.6446), (-0.4621, -0.3086, -0.7405), (-0.3184, -0.2125, -0.7955), (-0.1624, -0.1083, -0.8006), (-0.1804, -0.0746, 0.7537), (-0.3538, -0.1464, 0.7646), (-0.5135, -0.2125, 0.7152), (-0.6535, -0.2705, 0.6309), (-0.7684, -0.3181, 0.5171), (-0.8538, -0.3535, 0.375), (-0.9063, -0.3753, 0.2083), (-0.9241, -0.3826, 0.02289), (-0.9063, -0.3753, -0.1715), (-0.8538, -0.3535, -0.3567), (-0.7684, -0.3181, -0.5161), (-0.6535, -0.2705, -0.6446), (-0.5135, -0.2125, -0.7405), (-0.3538, -0.1464, -0.7955), (-0.1804, -0.0746, -0.8006), (-0.1915, -0.038, 0.7537), (-0.3755, -0.0746, 0.7646), (-0.5451, -0.1083, 0.7152), (-0.6937, -0.1379, 0.6309), (-0.8157, -0.1622, 0.5171), (-0.9063, -0.1802, 0.375), (-0.9621, -0.1913, 0.2083), (-0.981, -0.195, 0.02289), (-0.9621, -0.1913, -0.1715), (-0.9063, -0.1802, -0.3567), (-0.8157, -0.1622, -0.5161), (-0.6937, -0.1379, -0.6446), (-0.5451, -0.1083, -0.7405), (-0.3755, -0.0746, -0.7955), (-0.1915, -0.038, -0.8006), (-0.1953, 5.925e-05, 0.7537), (-0.3829, 5.928e-05, 0.7646), (-0.5558, 5.928e-05, 0.7152), (-0.7073, 5.937e-05, 0.6309), (-0.8317, 5.942e-05, 0.5171), (-0.9241, 5.924e-05, 0.375), (-0.981, 5.946e-05, 0.2083), (-1.0, 5.942e-05, 0.02289), (-0.981, 5.946e-05, -0.1715), (-0.9241, 5.924e-05, -0.3567), (-0.8317, 5.942e-05, -0.5161), (-0.7073, 5.937e-05, -0.6446), (-0.5558, 5.93e-05, -0.7405), (-0.3829, 5.931e-05, -0.7955), (-0.1953, 5.924e-05, -0.8006), (-0.1915, 0.03812, 0.7537), (-0.3755, 0.07472, 0.7646), (-0.5451, 0.1084, 0.7152), (-0.6937, 0.138, 0.6309), (-0.8157, 0.1623, 0.5171), (-0.9063, 0.1803, 0.375), (-0.9621, 0.1914, 0.2083), (-0.981, 0.1951, 0.02289), (-0.9621, 0.1914, -0.1715), (-0.9063, 0.1803, -0.3567), (-0.8157, 0.1623, -0.5161), (-0.6937, 0.138, -0.6446), (-0.5451, 0.1084, -0.7405), (-0.3755, 0.07472, -0.7955), (-0.1915, 0.03812, -0.8006), (-0.1804, 0.07472, 0.7282), (-0.3537, 0.1465, 0.7647), (-0.5135, 0.2127, 0.7153), (-0.6535, 0.2707, 0.631), (-0.7684, 0.3182, 0.5171), (-0.8538, 0.3536, 0.375), (-0.9063, 0.3754, 0.2083), (-0.9241, 0.3828, 0.02286), (-0.9063, 0.3754, -0.1715), (-0.8538, 0.3536, -0.3567), (-0.7684, 0.3182, -0.5162), (-0.6535, 0.2707, -0.6446), (-0.5135, 0.2127, -0.7405), (-0.3538, 0.1465, -0.7955), (-0.1804, 0.07472, -0.8006), (-0.1624, 0.1084, 0.7026), (-0.3184, 0.2127, 0.7646), (-0.4621, 0.3087, 0.7152), (-0.5881, 0.3929, 0.6309), (-0.6915, 0.462, 0.5171), (-0.7684, 0.5133, 0.375), (-0.8157, 0.545, 0.2083), (-0.8317, 0.5556, 0.02289), (-0.8157, 0.545, -0.1715), (-0.7684, 0.5133, -0.3567), (-0.6915, 0.462, -0.5161), (-0.5881, 0.3929, -0.6446), (-0.4621, 0.3087, -0.7405), (-0.3184, 0.2127, -0.7955), (-0.1624, 0.1084, -0.8006), (-0.1382, 0.138, 0.7282), (-0.2708, 0.2707, 0.7646), (-0.3931, 0.3929, 0.7152), (-0.5002, 0.5001, 0.6309), (-0.5881, 0.588, 0.5171), (-0.6535, 0.6533, 0.375), (-0.6937, 0.6936, 0.2083), (-0.7073, 0.7072, 0.02289), (-0.6937, 0.6936, -0.1715), (-0.6535, 0.6533, -0.3567), (-0.5881, 0.588, -0.5161), (-0.5002, 0.5001, -0.6446), (-0.3931, 0.3929, -0.7405), (-0.2708, 0.2707, -0.7955), (-0.1382, 0.138, -0.8006), (-0.1086, 0.1623, 0.7449), (-0.2128, 0.3182, 0.7646), (-0.3089, 0.462, 0.7152), (-0.3931, 0.588, 0.6309), (-0.4621, 0.6914, 0.5171), (-0.5135, 0.7682, 0.375), (-0.5451, 0.8156, 0.2083), (-0.5558, 0.8315, 0.02289), (-0.5451, 0.8156, -0.1715), (-0.5135, 0.7682, -0.3567), (-0.4621, 0.6914, -0.5161), (-0.3931, 0.588, -0.6446), (-0.3089, 0.462, -0.7405), (-0.2128, 0.3182, -0.7955), (-0.1086, 0.1623, -0.8006), (-0.07486, 0.1803, 0.7196), (-0.1467, 0.3536, 0.7646), (-0.2128, 0.5133, 0.7152), (-0.2708, 0.6533, 0.6309), (-0.3184, 0.7682, 0.5171), (-0.3538, 0.8536, 0.375), (-0.3755, 0.9062, 0.2083), (-0.3829, 0.9239, 0.02289), (-0.3755, 0.9062, -0.1715), (-0.3538, 0.8536, -0.3567), (-0.3184, 0.7682, -0.5161), (-0.2708, 0.6533, -0.6446), (-0.2128, 0.5133, -0.7405), (-0.1467, 0.3536, -0.7955), (-0.07486, 0.1803, -0.8006), (-0.03826, 0.1914, 0.7449), (-0.07486, 0.3754, 0.7646), (-0.1086, 0.545, 0.7152), (-0.1382, 0.6936, 0.6309), (-0.1624, 0.8156, 0.5171), (-0.1804, 0.9062, 0.375), (-0.1915, 0.962, 0.2083), (-0.1953, 0.9808, 0.02289), (-0.1915, 0.962, -0.1715), (-0.1804, 0.9062, -0.3567), (-0.1624, 0.8156, -0.5161), (-0.1382, 0.6936, -0.6446), (-0.1086, 0.545, -0.7405), (-0.07486, 0.3754, -0.7955), (-0.03826, 0.1914, -0.8006), (-0.000204, 0.9239, -0.3567), (-0.0002038, 0.8315, -0.5161), (-0.000204, 0.7072, -0.6446), (-0.000204, 0.3827, -0.7955), (-0.0002041, 0.1951, -0.8006), (-0.0002041, 0.07446, 0.5867), (-0.0002041, 0.05899, 0.7259), (0.02827, 0.06879, 0.5867), (0.02235, 0.05451, 0.7259), (0.0524, 0.05267, 0.5867), (0.04147, 0.04173, 0.7259), (0.06853, 0.02853, 0.5867), (0.05424, 0.02261, 0.7259), (0.07419, 5.955e-05, 0.5867), (0.05873, 5.955e-05, 0.7259), (0.06853, -0.02841, 0.5867), (0.05424, -0.02249, 0.7259), (0.0524, -0.05255, 0.5867), (0.04147, -0.04161, 0.7259), (0.02827, -0.06868, 0.5867), (0.02235, -0.05439, 0.7259), (-0.0002041, -0.07434, 0.5867), (-0.0002041, -0.05888, 0.7259), (-0.02868, -0.06868, 0.5867), (-0.02276, -0.05439, 0.7259), (-0.05281, -0.05255, 0.5867), (-0.04188, -0.04161, 0.7259), (-0.06894, -0.02841, 0.5867), (-0.05465, -0.02249, 0.7259), (-0.0746, 5.956e-05, 0.5867), (-0.05914, 5.956e-05, 0.7259), (-0.06894, 0.02853, 0.5867), (-0.05465, 0.02261, 0.7259), (-0.05281, 0.05267, 0.5867), (-0.04188, 0.04173, 0.7259), (-0.02868, 0.06879, 0.5867), (-0.02276, 0.05451, 0.7259), (0.02827, 0.06879, 0.7197), (-0.0002041, 0.07446, 0.7197), (0.0524, 0.05267, 0.7197), (0.06853, 0.02853, 0.7197), (0.07419, 5.955e-05, 0.7197), (0.06853, -0.02841, 0.7197), (0.0524, -0.05255, 0.7197), (0.02827, -0.06868, 0.7197), (-0.0002041, -0.07434, 0.7197), (-0.02868, -0.06868, 0.7197), (-0.05281, -0.05255, 0.7197), (-0.06894, -0.02841, 0.7197), (-0.0746, 5.956e-05, 0.7197), (-0.06894, 0.02853, 0.7197), (-0.05281, 0.05267, 0.7197), (-0.02868, 0.06879, 0.7197), (0.0183, 0.04473, 0.7617), (-0.0002041, 0.04841, 0.7617), (0.03398, 0.03425, 0.7617), (0.04446, 0.01856, 0.7617), (0.04814, 5.955e-05, 0.7617), (0.04446, -0.01844, 0.7617), (0.03398, -0.03413, 0.7617), (0.0183, -0.04461, 0.7617), (-0.0002041, -0.04829, 0.7617), (-0.01871, -0.04461, 0.7617), (-0.03439, -0.03413, 0.7617), (-0.04487, -0.01844, 0.7617), (-0.04855, 5.956e-05, 0.7617), (-0.04487, 0.01856, 0.7617), (-0.03439, 0.03425, 0.7617), (-0.01871, 0.04473, 0.7617), (-0.02205, -0.05268, 0.7322), (-0.04057, -0.04031, 0.7322), (0.04016, 0.04043, 0.7322), (0.05254, 0.02191, 0.7322), (-0.05294, -0.02179, 0.7322), (0.05688, 5.955e-05, 0.7322), (-0.05729, 5.956e-05, 0.7322), (0.05254, -0.02179, 0.7322), (-0.05294, 0.02191, 0.7322), (0.04016, -0.04031, 0.7322), (-0.04057, 0.04043, 0.7322), (0.02164, -0.05268, 0.7322), (-0.02205, 0.0528, 0.7322), (-0.0002041, -0.05703, 0.7322), (-0.0002041, 0.05715, 0.7322), (0.02164, 0.0528, 0.7322)], [], [(5, 4, 14, 15), (480, 9, 22, 23), (6, 5, 15, 16), (481, 480, 23, 24), (7, 6, 16, 17), (0, 296, 10), (205, 481, 24), (8, 7, 17, 18), (1, 0, 10, 11), (477, 8, 18, 19), (2, 1, 11, 12), (478, 477, 19, 20), (3, 2, 12, 13), (479, 478, 20, 21), (4, 3, 13, 14), (9, 479, 21, 22), (14, 13, 28, 29), (22, 21, 36, 37), (15, 14, 29, 30), (23, 22, 37, 38), (16, 15, 30, 31), (24, 23, 38, 39), (17, 16, 31, 32), (10, 296, 25), (205, 24, 39), (18, 17, 32, 33), (11, 10, 25, 26), (19, 18, 33, 34), (12, 11, 26, 27), (20, 19, 34, 35), (13, 12, 27, 28), (21, 20, 35, 36), (33, 32, 47, 48), (26, 25, 40, 41), (34, 33, 48, 49), (27, 26, 41, 42), (35, 34, 49, 50), (28, 27, 42, 43), (36, 35, 50, 51), (29, 28, 43, 44), (37, 36, 51, 52), (30, 29, 44, 45), (38, 37, 52, 53), (31, 30, 45, 46), (39, 38, 53, 54), (32, 31, 46, 47), (25, 296, 40), (205, 39, 54), (52, 51, 66, 67), (45, 44, 59, 60), (53, 52, 67, 68), (46, 45, 60, 61), (54, 53, 68, 69), (47, 46, 61, 62), (40, 296, 55), (205, 54, 69), (48, 47, 62, 63), (41, 40, 55, 56), (49, 48, 63, 64), (42, 41, 56, 57), (50, 49, 64, 65), (43, 42, 57, 58), (51, 50, 65, 66), (44, 43, 58, 59), (56, 55, 70, 71), (64, 63, 78, 79), (57, 56, 71, 72), (65, 64, 79, 80), (58, 57, 72, 73), (66, 65, 80, 81), (59, 58, 73, 74), (67, 66, 81, 82), (60, 59, 74, 75), (68, 67, 82, 83), (61, 60, 75, 76), (69, 68, 83, 84), (62, 61, 76, 77), (55, 296, 70), (205, 69, 84), (63, 62, 77, 78), (75, 74, 89, 90), (83, 82, 97, 98), (76, 75, 90, 91), (84, 83, 98, 99), (77, 76, 91, 92), (70, 296, 85), (205, 84, 99), (78, 77, 92, 93), (71, 70, 85, 86), (79, 78, 93, 94), (72, 71, 86, 87), (80, 79, 94, 95), (73, 72, 87, 88), (81, 80, 95, 96), (74, 73, 88, 89), (82, 81, 96, 97), (94, 93, 108, 109), (87, 86, 101, 102), (95, 94, 109, 110), (88, 87, 102, 103), (96, 95, 110, 111), (89, 88, 103, 104), (97, 96, 111, 112), (90, 89, 104, 105), (98, 97, 112, 113), (91, 90, 105, 106), (99, 98, 113, 114), (92, 91, 106, 107), (85, 296, 100), (205, 99, 114), (93, 92, 107, 108), (86, 85, 100, 101), (113, 112, 127, 128), (106, 105, 120, 121), (114, 113, 128, 129), (107, 106, 121, 122), (100, 296, 115), (205, 114, 129), (108, 107, 122, 123), (101, 100, 115, 116), (109, 108, 123, 124), (102, 101, 116, 117), (110, 109, 124, 125), (103, 102, 117, 118), (111, 110, 125, 126), (104, 103, 118, 119), (112, 111, 126, 127), (105, 104, 119, 120), (125, 124, 139, 140), (118, 117, 132, 133), (126, 125, 140, 141), (119, 118, 133, 134), (127, 126, 141, 142), (120, 119, 134, 135), (128, 127, 142, 143), (121, 120, 135, 136), (129, 128, 143, 144), (122, 121, 136, 137), (115, 296, 130), (205, 129, 144), (123, 122, 137, 138), (116, 115, 130, 131), (124, 123, 138, 139), (117, 116, 131, 132), (144, 143, 158, 159), (137, 136, 151, 152), (130, 296, 145), (205, 144, 159), (138, 137, 152, 153), (131, 130, 145, 146), (139, 138, 153, 154), (132, 131, 146, 147), (140, 139, 154, 155), (133, 132, 147, 148), (141, 140, 155, 156), (134, 133, 148, 149), (142, 141, 156, 157), (135, 134, 149, 150), (143, 142, 157, 158), (136, 135, 150, 151), (148, 147, 162, 163), (156, 155, 170, 171), (149, 148, 163, 164), (157, 156, 171, 172), (150, 149, 164, 165), (158, 157, 172, 173), (151, 150, 165, 166), (159, 158, 173, 174), (152, 151, 166, 167), (145, 296, 160), (205, 159, 174), (153, 152, 167, 168), (146, 145, 160, 161), (154, 153, 168, 169), (147, 146, 161, 162), (155, 154, 169, 170), (167, 166, 181, 182), (160, 296, 175), (205, 174, 189), (168, 167, 182, 183), (161, 160, 175, 176), (169, 168, 183, 184), (162, 161, 176, 177), (170, 169, 184, 185), (163, 162, 177, 178), (171, 170, 185, 186), (164, 163, 178, 179), (172, 171, 186, 187), (165, 164, 179, 180), (173, 172, 187, 188), (166, 165, 180, 181), (174, 173, 188, 189), (186, 185, 200, 201), (179, 178, 193, 194), (187, 186, 201, 202), (180, 179, 194, 195), (188, 187, 202, 203), (181, 180, 195, 196), (189, 188, 203, 204), (182, 181, 196, 197), (175, 296, 190), (205, 189, 204), (183, 182, 197, 198), (176, 175, 190, 191), (184, 183, 198, 199), (177, 176, 191, 192), (185, 184, 199, 200), (178, 177, 192, 193), (190, 296, 206), (205, 204, 220), (198, 197, 213, 214), (191, 190, 206, 207), (199, 198, 214, 215), (192, 191, 207, 208), (200, 199, 215, 216), (193, 192, 208, 209), (201, 200, 216, 217), (194, 193, 209, 210), (202, 201, 217, 218), (195, 194, 210, 211), (203, 202, 218, 219), (196, 195, 211, 212), (204, 203, 219, 220), (197, 196, 212, 213), (210, 209, 224, 225), (218, 217, 232, 233), (211, 210, 225, 226), (219, 218, 233, 234), (212, 211, 226, 227), (220, 219, 234, 235), (213, 212, 227, 228), (206, 296, 221), (205, 220, 235), (214, 213, 228, 229), (207, 206, 221, 222), (215, 214, 229, 230), (208, 207, 222, 223), (216, 215, 230, 231), (209, 208, 223, 224), (217, 216, 231, 232), (229, 228, 243, 244), (222, 221, 236, 237), (230, 229, 244, 245), (223, 222, 237, 238), (231, 230, 245, 246), (224, 223, 238, 239), (232, 231, 246, 247), (225, 224, 239, 240), (233, 232, 247, 248), (226, 225, 240, 241), (234, 233, 248, 249), (227, 226, 241, 242), (235, 234, 249, 250), (228, 227, 242, 243), (221, 296, 236), (205, 235, 250), (248, 247, 262, 263), (241, 240, 255, 256), (249, 248, 263, 264), (242, 241, 256, 257), (250, 249, 264, 265), (243, 242, 257, 258), (236, 296, 251), (205, 250, 265), (244, 243, 258, 259), (237, 236, 251, 252), (245, 244, 259, 260), (238, 237, 252, 253), (246, 245, 260, 261), (239, 238, 253, 254), (247, 246, 261, 262), (240, 239, 254, 255), (260, 259, 274, 275), (253, 252, 267, 268), (261, 260, 275, 276), (254, 253, 268, 269), (262, 261, 276, 277), (255, 254, 269, 270), (263, 262, 277, 278), (256, 255, 270, 271), (264, 263, 278, 279), (257, 256, 271, 272), (265, 264, 279, 280), (258, 257, 272, 273), (251, 296, 266), (205, 265, 280), (259, 258, 273, 274), (252, 251, 266, 267), (279, 278, 293, 294), (272, 271, 286, 287), (280, 279, 294, 295), (273, 272, 287, 288), (266, 296, 281), (205, 280, 295), (274, 273, 288, 289), (267, 266, 281, 282), (275, 274, 289, 290), (268, 267, 282, 283), (276, 275, 290, 291), (269, 268, 283, 284), (277, 276, 291, 292), (270, 269, 284, 285), (278, 277, 292, 293), (271, 270, 285, 286), (283, 282, 298, 299), (291, 290, 306, 307), (284, 283, 299, 300), (292, 291, 307, 308), (285, 284, 300, 301), (293, 292, 308, 309), (286, 285, 301, 302), (294, 293, 309, 310), (287, 286, 302, 303), (295, 294, 310, 311), (288, 287, 303, 304), (281, 296, 297), (205, 295, 311), (289, 288, 304, 305), (282, 281, 297, 298), (290, 289, 305, 306), (303, 302, 317, 318), (311, 310, 325, 326), (304, 303, 318, 319), (297, 296, 312), (205, 311, 326), (305, 304, 319, 320), (298, 297, 312, 313), (306, 305, 320, 321), (299, 298, 313, 314), (307, 306, 321, 322), (300, 299, 314, 315), (308, 307, 322, 323), (301, 300, 315, 316), (309, 308, 323, 324), (302, 301, 316, 317), (310, 309, 324, 325), (322, 321, 336, 337), (315, 314, 329, 330), (323, 322, 337, 338), (316, 315, 330, 331), (324, 323, 338, 339), (317, 316, 331, 332), (325, 324, 339, 340), (318, 317, 332, 333), (326, 325, 340, 341), (319, 318, 333, 334), (312, 296, 327), (205, 326, 341), (320, 319, 334, 335), (313, 312, 327, 328), (321, 320, 335, 336), (314, 313, 328, 329), (341, 340, 355, 356), (334, 333, 348, 349), (327, 296, 342), (205, 341, 356), (335, 334, 349, 350), (328, 327, 342, 343), (336, 335, 350, 351), (329, 328, 343, 344), (337, 336, 351, 352), (330, 329, 344, 345), (338, 337, 352, 353), (331, 330, 345, 346), (339, 338, 353, 354), (332, 331, 346, 347), (340, 339, 354, 355), (333, 332, 347, 348), (345, 344, 359, 360), (353, 352, 367, 368), (346, 345, 360, 361), (354, 353, 368, 369), (347, 346, 361, 362), (355, 354, 369, 370), (348, 347, 362, 363), (356, 355, 370, 371), (349, 348, 363, 364), (342, 296, 357), (205, 356, 371), (350, 349, 364, 365), (343, 342, 357, 358), (351, 350, 365, 366), (344, 343, 358, 359), (352, 351, 366, 367), (364, 363, 378, 379), (357, 296, 372), (205, 371, 386), (365, 364, 379, 380), (358, 357, 372, 373), (366, 365, 380, 381), (359, 358, 373, 374), (367, 366, 381, 382), (360, 359, 374, 375), (368, 367, 382, 383), (361, 360, 375, 376), (369, 368, 383, 384), (362, 361, 376, 377), (370, 369, 384, 385), (363, 362, 377, 378), (371, 370, 385, 386), (383, 382, 397, 398), (376, 375, 390, 391), (384, 383, 398, 399), (377, 376, 391, 392), (385, 384, 399, 400), (378, 377, 392, 393), (386, 385, 400, 401), (379, 378, 393, 394), (372, 296, 387), (205, 386, 401), (380, 379, 394, 395), (373, 372, 387, 388), (381, 380, 395, 396), (374, 373, 388, 389), (382, 381, 396, 397), (375, 374, 389, 390), (205, 401, 416), (395, 394, 409, 410), (388, 387, 402, 403), (396, 395, 410, 411), (389, 388, 403, 404), (397, 396, 411, 412), (390, 389, 404, 405), (398, 397, 412, 413), (391, 390, 405, 406), (399, 398, 413, 414), (392, 391, 406, 407), (400, 399, 414, 415), (393, 392, 407, 408), (401, 400, 415, 416), (394, 393, 408, 409), (387, 296, 402), (414, 413, 428, 429), (407, 406, 421, 422), (415, 414, 429, 430), (408, 407, 422, 423), (416, 415, 430, 431), (409, 408, 423, 424), (402, 296, 417), (205, 416, 431), (410, 409, 424, 425), (403, 402, 417, 418), (411, 410, 425, 426), (404, 403, 418, 419), (412, 411, 426, 427), (405, 404, 419, 420), (413, 412, 427, 428), (406, 405, 420, 421), (418, 417, 432, 433), (426, 425, 440, 441), (419, 418, 433, 434), (427, 426, 441, 442), (420, 419, 434, 435), (428, 427, 442, 443), (421, 420, 435, 436), (429, 428, 443, 444), (422, 421, 436, 437), (430, 429, 444, 445), (423, 422, 437, 438), (431, 430, 445, 446), (424, 423, 438, 439), (417, 296, 432), (205, 431, 446), (425, 424, 439, 440), (437, 436, 451, 452), (445, 444, 459, 460), (438, 437, 452, 453), (446, 445, 460, 461), (439, 438, 453, 454), (432, 296, 447), (205, 446, 461), (440, 439, 454, 455), (433, 432, 447, 448), (441, 440, 455, 456), (434, 433, 448, 449), (442, 441, 456, 457), (435, 434, 449, 450), (443, 442, 457, 458), (436, 435, 450, 451), (444, 443, 458, 459), (456, 455, 470, 471), (449, 448, 463, 464), (457, 456, 471, 472), (450, 449, 464, 465), (458, 457, 472, 473), (451, 450, 465, 466), (459, 458, 473, 474), (452, 451, 466, 467), (460, 459, 474, 475), (453, 452, 467, 468), (461, 460, 475, 476), (454, 453, 468, 469), (447, 296, 462), (205, 461, 476), (455, 454, 469, 470), (448, 447, 462, 463), (475, 474, 9, 480), (468, 467, 5, 6), (476, 475, 480, 481), (469, 468, 6, 7), (462, 296, 0), (205, 476, 481), (470, 469, 7, 8), (463, 462, 0, 1), (471, 470, 8, 477), (464, 463, 1, 2), (472, 471, 477, 478), (465, 464, 2, 3), (473, 472, 478, 479), (466, 465, 3, 4), (474, 473, 479, 9), (467, 466, 4, 5), (482, 515, 514, 484), (484, 514, 516, 486), (486, 516, 517, 488), (488, 517, 518, 490), (490, 518, 519, 492), (492, 519, 520, 494), (494, 520, 521, 496), (496, 521, 522, 498), (498, 522, 523, 500), (500, 523, 524, 502), (502, 524, 525, 504), (504, 525, 526, 506), (506, 526, 527, 508), (508, 527, 528, 510), (547, 546, 539, 540), (510, 528, 529, 512), (512, 529, 515, 482), (482, 484, 486, 488, 490, 492, 494, 496, 498, 500, 502, 504, 506, 508, 510, 512), (483, 485, 514, 515), (485, 487, 516, 514), (487, 489, 517, 516), (489, 491, 518, 517), (491, 493, 519, 518), (493, 495, 520, 519), (495, 497, 521, 520), (497, 499, 522, 521), (499, 501, 523, 522), (501, 503, 524, 523), (503, 505, 525, 524), (505, 507, 526, 525), (507, 509, 527, 526), (509, 511, 528, 527), (511, 513, 529, 528), (513, 483, 515, 529), (530, 531, 545, 544, 543, 542, 541, 540, 539, 538, 537, 536, 535, 534, 533, 532), (549, 548, 532, 533), (550, 547, 540, 541), (551, 549, 533, 534), (552, 550, 541, 542), (553, 551, 534, 535), (554, 552, 542, 543), (555, 553, 535, 536), (556, 554, 543, 544), (557, 555, 536, 537), (558, 556, 544, 545), (559, 557, 537, 538), (561, 560, 531, 530), (560, 558, 545, 531), (546, 559, 538, 539), (548, 561, 530, 532), (487, 485, 561, 548), (501, 499, 559, 546), (483, 513, 558, 560), (485, 483, 560, 561), (499, 497, 557, 559), (513, 511, 556, 558), (497, 495, 555, 557), (511, 509, 554, 556), (495, 493, 553, 555), (509, 507, 552, 554), (493, 491, 551, 553), (507, 505, 550, 552), (491, 489, 549, 551), (505, 503, 547, 550), (489, 487, 548, 549), (503, 501, 546, 547)])
me_x.polygons.foreach_set('use_smooth', [True] * 578)
me_x.polygons.foreach_set('material_index', [0, 0, 0, 0, 0, 0, 0, 0, 0, 0, 0, 0, 0, 0, 0, 0, 0, 0, 0, 0, 0, 0, 0, 0, 0, 0, 0, 0, 0, 0, 0, 0, 0, 0, 0, 0, 0, 0, 0, 0, 0, 0, 0, 0, 0, 0, 0, 0, 0, 0, 0, 0, 0, 0, 0, 0, 0, 0, 0, 0, 0, 0, 0, 0, 0, 0, 0, 0, 0, 0, 0, 0, 0, 0, 0, 0, 0, 0, 0, 0, 0, 0, 0, 0, 0, 0, 0, 0, 0, 0, 0, 0, 0, 0, 0, 0, 0, 0, 0, 0, 0, 0, 0, 0, 0, 0, 0, 0, 0, 0, 0, 0, 0, 0, 0, 0, 0, 0, 0, 0, 0, 0, 0, 0, 0, 0, 0, 0, 0, 0, 0, 0, 0, 0, 0, 0, 0, 0, 0, 0, 0, 0, 0, 0, 0, 0, 0, 0, 0, 0, 0, 0, 0, 0, 0, 0, 0, 0, 0, 0, 0, 0, 0, 0, 0, 0, 0, 0, 0, 0, 0, 0, 0, 0, 0, 0, 0, 0, 0, 0, 0, 0, 0, 0, 0, 0, 0, 0, 0, 0, 0, 0, 0, 0, 0, 0, 0, 0, 0, 0, 0, 0, 0, 0, 0, 0, 0, 0, 0, 0, 0, 0, 0, 0, 0, 0, 0, 0, 0, 0, 0, 0, 0, 0, 0, 0, 0, 0, 0, 0, 0, 0, 0, 0, 0, 0, 0, 0, 0, 0, 0, 0, 0, 0, 0, 0, 0, 0, 0, 0, 0, 0, 0, 0, 0, 0, 0, 0, 0, 0, 0, 0, 0, 0, 0, 0, 0, 0, 0, 0, 0, 0, 0, 0, 0, 0, 0, 0, 0, 0, 0, 0, 0, 0, 0, 0, 0, 0, 0, 0, 0, 0, 0, 0, 0, 0, 0, 0, 0, 0, 0, 0, 0, 0, 0, 0, 0, 0, 0, 0, 0, 0, 0, 0, 0, 0, 0, 0, 0, 0, 0, 0, 0, 0, 0, 0, 0, 0, 0, 0, 0, 0, 0, 0, 0, 0, 0, 0, 0, 0, 0, 0, 0, 0, 0, 0, 0, 0, 0, 0, 0, 0, 0, 0, 0, 0, 0, 0, 0, 0, 0, 0, 0, 0, 0, 0, 0, 0, 0, 0, 0, 0, 0, 0, 0, 0, 0, 0, 0, 0, 0, 0, 0, 0, 0, 0, 0, 0, 0, 0, 0, 0, 0, 0, 0, 0, 0, 0, 0, 0, 0, 0, 0, 0, 0, 0, 0, 0, 0, 0, 0, 0, 0, 0, 0, 0, 0, 0, 0, 0, 0, 0, 0, 0, 0, 0, 0, 0, 0, 0, 0, 0, 0, 0, 0, 0, 0, 0, 0, 0, 0, 0, 0, 0, 0, 0, 0, 0, 0, 0, 0, 0, 0, 0, 0, 0, 0, 0, 0, 0, 0, 0, 0, 0, 0, 0, 0, 0, 0, 0, 0, 0, 0, 0, 0, 0, 0, 0, 0, 0, 0, 0, 0, 0, 0, 0, 0, 0, 0, 0, 0, 0, 0, 0, 0, 0, 0, 0, 0, 0, 0, 0, 0, 0, 0, 0, 0, 0, 0, 0, 0, 0, 1, 1, 1, 1, 1, 1, 1, 1, 1, 1, 1, 1, 1, 1, 1, 1, 1, 1, 1, 1, 1, 1, 1, 1, 1, 1, 1, 1, 1, 1, 1, 1, 1, 1, 1, 1, 1, 1, 1, 1, 1, 1, 1, 1, 1, 1, 1, 1, 1, 1, 1, 1, 1, 1, 1, 1, 1, 1, 1, 1, 1, 1, 1, 1, 1, 1])
_k = set([(482, 484), (482, 512), (483, 485), (483, 513), (484, 486), (485, 487), (486, 488), (487, 489), (488, 490), (489, 491), (490, 492), (491, 493), (492, 494), (493, 495), (494, 496), (495, 497), (496, 498), (497, 499), (498, 500), (499, 501), (500, 502), (501, 503), (502, 504), (503, 505), (504, 506), (505, 507), (506, 508), (507, 509), (508, 510), (509, 511), (510, 512), (511, 513), (514, 515), (514, 516), (515, 529), (516, 517), (517, 518), (518, 519), (519, 520), (520, 521), (521, 522), (522, 523), (523, 524), (524, 525), (525, 526), (526, 527), (527, 528), (528, 529), (530, 531), (530, 532), (531, 545), (532, 533), (533, 534), (534, 535), (535, 536), (536, 537), (537, 538), (538, 539), (539, 540), (540, 541), (541, 542), (542, 543), (543, 544), (544, 545)])
me_x.attributes.new('sharp_edge', 'BOOLEAN', 'EDGE').data.foreach_set('value', [ (min(e.vertices), max(e.vertices)) in _k for e in me_x.edges])
_uv = me_x.uv_layers.new(name='UVマップ')
_uv.uv.foreach_set('vector', [0.75, 0.625, 0.75, 0.6875, 0.7188, 0.6875, 0.7188, 0.625, 0.75, 0.125, 0.75, 0.1875, 0.7188, 0.1875, 0.7188, 0.125, 0.75, 0.5625, 0.75, 0.625, 0.7188, 0.625, 0.7188, 0.5625, 0.75, 0.0625, 0.75, 0.125, 0.7188, 0.125, 0.7187, 0.0625, 0.75, 0.5, 0.75, 0.5625, 0.7188, 0.5625, 0.7188, 0.5, 0.75, 0.9375, 0.7344, 1.0, 0.7187, 0.9375, 0.7344, 0.0, 0.75, 0.0625, 0.7187, 0.0625, 0.75, 0.4375, 0.75, 0.5, 0.7188, 0.5, 0.7188, 0.4375, 0.75, 0.875, 0.75, 0.9375, 0.7187, 0.9375, 0.7188, 0.875, 0.75, 0.375, 0.75, 0.4375, 0.7188, 0.4375, 0.7188, 0.375, 0.75, 0.8125, 0.75, 0.875, 0.7188, 0.875, 0.7188, 0.8125, 0.75, 0.3125, 0.75, 0.375, 0.7188, 0.375, 0.7188, 0.3125, 0.75, 0.75, 0.75, 0.8125, 0.7188, 0.8125, 0.7188, 0.75, 0.75, 0.25, 0.75, 0.3125, 0.7188, 0.3125, 0.7188, 0.25, 0.75, 0.6875, 0.75, 0.75, 0.7188, 0.75, 0.7188, 0.6875, 0.75, 0.1875, 0.75, 0.25, 0.7188, 0.25, 0.7188, 0.1875, 0.7188, 0.6875, 0.7188, 0.75, 0.6875, 0.75, 0.6875, 0.6875, 0.7188, 0.1875, 0.7188, 0.25, 0.6875, 0.25, 0.6875, 0.1875, 0.7188, 0.625, 0.7188, 0.6875, 0.6875, 0.6875, 0.6875, 0.625, 0.7188, 0.125, 0.7188, 0.1875, 0.6875, 0.1875, 0.6875, 0.125, 0.7188, 0.5625, 0.7188, 0.625, 0.6875, 0.625, 0.6875, 0.5625, 0.7187, 0.0625, 0.7188, 0.125, 0.6875, 0.125, 0.6875, 0.0625, 0.7188, 0.5, 0.7188, 0.5625, 0.6875, 0.5625, 0.6875, 0.5, 0.7187, 0.9375, 0.7031, 1.0, 0.6875, 0.9375, 0.7031, 0.0, 0.7187, 0.0625, 0.6875, 0.0625, 0.7188, 0.4375, 0.7188, 0.5, 0.6875, 0.5, 0.6875, 0.4375, 0.7188, 0.875, 0.7187, 0.9375, 0.6875, 0.9375, 0.6875, 0.875, 0.7188, 0.375, 0.7188, 0.4375, 0.6875, 0.4375, 0.6875, 0.375, 0.7188, 0.8125, 0.7188, 0.875, 0.6875, 0.875, 0.6875, 0.8125, 0.7188, 0.3125, 0.7188, 0.375, 0.6875, 0.375, 0.6875, 0.3125, 0.7188, 0.75, 0.7188, 0.8125, 0.6875, 0.8125, 0.6875, 0.75, 0.7188, 0.25, 0.7188, 0.3125, 0.6875, 0.3125, 0.6875, 0.25, 0.6875, 0.4375, 0.6875, 0.5, 0.6562, 0.5, 0.6562, 0.4375, 0.6875, 0.875, 0.6875, 0.9375, 0.6562, 0.9375, 0.6562, 0.875, 0.6875, 0.375, 0.6875, 0.4375, 0.6562, 0.4375, 0.6562, 0.375, 0.6875, 0.8125, 0.6875, 0.875, 0.6562, 0.875, 0.6562, 0.8125, 0.6875, 0.3125, 0.6875, 0.375, 0.6562, 0.375, 0.6562, 0.3125, 0.6875, 0.75, 0.6875, 0.8125, 0.6562, 0.8125, 0.6562, 0.75, 0.6875, 0.25, 0.6875, 0.3125, 0.6562, 0.3125, 0.6562, 0.25, 0.6875, 0.6875, 0.6875, 0.75, 0.6562, 0.75, 0.6562, 0.6875, 0.6875, 0.1875, 0.6875, 0.25, 0.6562, 0.25, 0.6562, 0.1875, 0.6875, 0.625, 0.6875, 0.6875, 0.6562, 0.6875, 0.6562, 0.625, 0.6875, 0.125, 0.6875, 0.1875, 0.6562, 0.1875, 0.6562, 0.125, 0.6875, 0.5625, 0.6875, 0.625, 0.6562, 0.625, 0.6562, 0.5625, 0.6875, 0.0625, 0.6875, 0.125, 0.6562, 0.125, 0.6562, 0.0625, 0.6875, 0.5, 0.6875, 0.5625, 0.6562, 0.5625, 0.6562, 0.5, 0.6875, 0.9375, 0.6719, 1.0, 0.6562, 0.9375, 0.6719, 0.0, 0.6875, 0.0625, 0.6562, 0.0625, 0.6562, 0.1875, 0.6562, 0.25, 0.625, 0.25, 0.625, 0.1875, 0.6562, 0.625, 0.6562, 0.6875, 0.625, 0.6875, 0.625, 0.625, 0.6562, 0.125, 0.6562, 0.1875, 0.625, 0.1875, 0.625, 0.125, 0.6562, 0.5625, 0.6562, 0.625, 0.625, 0.625, 0.625, 0.5625, 0.6562, 0.0625, 0.6562, 0.125, 0.625, 0.125, 0.625, 0.0625, 0.6562, 0.5, 0.6562, 0.5625, 0.625, 0.5625, 0.625, 0.5, 0.6562, 0.9375, 0.6406, 1.0, 0.625, 0.9375, 0.6406, 0.0, 0.6562, 0.0625, 0.625, 0.0625, 0.6562, 0.4375, 0.6562, 0.5, 0.625, 0.5, 0.625, 0.4375, 0.6562, 0.875, 0.6562, 0.9375, 0.625, 0.9375, 0.625, 0.875, 0.6562, 0.375, 0.6562, 0.4375, 0.625, 0.4375, 0.625, 0.375, 0.6562, 0.8125, 0.6562, 0.875, 0.625, 0.875, 0.625, 0.8125, 0.6562, 0.3125, 0.6562, 0.375, 0.625, 0.375, 0.625, 0.3125, 0.6562, 0.75, 0.6562, 0.8125, 0.625, 0.8125, 0.625, 0.75, 0.6562, 0.25, 0.6562, 0.3125, 0.625, 0.3125, 0.625, 0.25, 0.6562, 0.6875, 0.6562, 0.75, 0.625, 0.75, 0.625, 0.6875, 0.625, 0.875, 0.625, 0.9375, 0.5937, 0.9375, 0.5937, 0.875, 0.625, 0.375, 0.625, 0.4375, 0.5937, 0.4375, 0.5938, 0.375, 0.625, 0.8125, 0.625, 0.875, 0.5937, 0.875, 0.5937, 0.8125, 0.625, 0.3125, 0.625, 0.375, 0.5938, 0.375, 0.5937, 0.3125, 0.625, 0.75, 0.625, 0.8125, 0.5937, 0.8125, 0.5937, 0.75, 0.625, 0.25, 0.625, 0.3125, 0.5937, 0.3125, 0.5937, 0.25, 0.625, 0.6875, 0.625, 0.75, 0.5937, 0.75, 0.5937, 0.6875, 0.625, 0.1875, 0.625, 0.25, 0.5937, 0.25, 0.5937, 0.1875, 0.625, 0.625, 0.625, 0.6875, 0.5937, 0.6875, 0.5937, 0.625, 0.625, 0.125, 0.625, 0.1875, 0.5937, 0.1875, 0.5937, 0.125, 0.625, 0.5625, 0.625, 0.625, 0.5937, 0.625, 0.5937, 0.5625, 0.625, 0.0625, 0.625, 0.125, 0.5937, 0.125, 0.5937, 0.0625, 0.625, 0.5, 0.625, 0.5625, 0.5937, 0.5625, 0.5937, 0.5, 0.625, 0.9375, 0.6094, 1.0, 0.5937, 0.9375, 0.6094, 0.0, 0.625, 0.0625, 0.5937, 0.0625, 0.625, 0.4375, 0.625, 0.5, 0.5937, 0.5, 0.5937, 0.4375, 0.5937, 0.625, 0.5937, 0.6875, 0.5625, 0.6875, 0.5625, 0.625, 0.5937, 0.125, 0.5937, 0.1875, 0.5625, 0.1875, 0.5625, 0.125, 0.5937, 0.5625, 0.5937, 0.625, 0.5625, 0.625, 0.5625, 0.5625, 0.5937, 0.0625, 0.5937, 0.125, 0.5625, 0.125, 0.5625, 0.0625, 0.5937, 0.5, 0.5937, 0.5625, 0.5625, 0.5625, 0.5625, 0.5, 0.5937, 0.9375, 0.5781, 1.0, 0.5625, 0.9375, 0.5781, 0.0, 0.5937, 0.0625, 0.5625, 0.0625, 0.5937, 0.4375, 0.5937, 0.5, 0.5625, 0.5, 0.5625, 0.4375, 0.5937, 0.875, 0.5937, 0.9375, 0.5625, 0.9375, 0.5625, 0.875, 0.5938, 0.375, 0.5937, 0.4375, 0.5625, 0.4375, 0.5625, 0.375, 0.5937, 0.8125, 0.5937, 0.875, 0.5625, 0.875, 0.5625, 0.8125, 0.5937, 0.3125, 0.5938, 0.375, 0.5625, 0.375, 0.5625, 0.3125, 0.5937, 0.75, 0.5937, 0.8125, 0.5625, 0.8125, 0.5625, 0.75, 0.5937, 0.25, 0.5937, 0.3125, 0.5625, 0.3125, 0.5625, 0.25, 0.5937, 0.6875, 0.5937, 0.75, 0.5625, 0.75, 0.5625, 0.6875, 0.5937, 0.1875, 0.5937, 0.25, 0.5625, 0.25, 0.5625, 0.1875, 0.5625, 0.375, 0.5625, 0.4375, 0.5312, 0.4375, 0.5312, 0.375, 0.5625, 0.8125, 0.5625, 0.875, 0.5312, 0.875, 0.5312, 0.8125, 0.5625, 0.3125, 0.5625, 0.375, 0.5312, 0.375, 0.5312, 0.3125, 0.5625, 0.75, 0.5625, 0.8125, 0.5312, 0.8125, 0.5312, 0.75, 0.5625, 0.25, 0.5625, 0.3125, 0.5312, 0.3125, 0.5312, 0.25, 0.5625, 0.6875, 0.5625, 0.75, 0.5312, 0.75, 0.5312, 0.6875, 0.5625, 0.1875, 0.5625, 0.25, 0.5312, 0.25, 0.5312, 0.1875, 0.5625, 0.625, 0.5625, 0.6875, 0.5312, 0.6875, 0.5312, 0.625, 0.5625, 0.125, 0.5625, 0.1875, 0.5312, 0.1875, 0.5312, 0.125, 0.5625, 0.5625, 0.5625, 0.625, 0.5312, 0.625, 0.5312, 0.5625, 0.5625, 0.0625, 0.5625, 0.125, 0.5312, 0.125, 0.5312, 0.0625, 0.5625, 0.5, 0.5625, 0.5625, 0.5312, 0.5625, 0.5312, 0.5, 0.5625, 0.9375, 0.5469, 1.0, 0.5312, 0.9375, 0.5469, 0.0, 0.5625, 0.0625, 0.5312, 0.0625, 0.5625, 0.4375, 0.5625, 0.5, 0.5312, 0.5, 0.5312, 0.4375, 0.5625, 0.875, 0.5625, 0.9375, 0.5312, 0.9375, 0.5312, 0.875, 0.5312, 0.125, 0.5312, 0.1875, 0.5, 0.1875, 0.5, 0.125, 0.5312, 0.5625, 0.5312, 0.625, 0.5, 0.625, 0.5, 0.5625, 0.5312, 0.0625, 0.5312, 0.125, 0.5, 0.125, 0.5, 0.0625, 0.5312, 0.5, 0.5312, 0.5625, 0.5, 0.5625, 0.5, 0.5, 0.5312, 0.9375, 0.5156, 1.0, 0.5, 0.9375, 0.5156, 0.0, 0.5312, 0.0625, 0.5, 0.0625, 0.5312, 0.4375, 0.5312, 0.5, 0.5, 0.5, 0.5, 0.4375, 0.5312, 0.875, 0.5312, 0.9375, 0.5, 0.9375, 0.5, 0.875, 0.5312, 0.375, 0.5312, 0.4375, 0.5, 0.4375, 0.5, 0.375, 0.5312, 0.8125, 0.5312, 0.875, 0.5, 0.875, 0.5, 0.8125, 0.5312, 0.3125, 0.5312, 0.375, 0.5, 0.375, 0.5, 0.3125, 0.5312, 0.75, 0.5312, 0.8125, 0.5, 0.8125, 0.5, 0.75, 0.5312, 0.25, 0.5312, 0.3125, 0.5, 0.3125, 0.5, 0.25, 0.5312, 0.6875, 0.5312, 0.75, 0.5, 0.75, 0.5, 0.6875, 0.5312, 0.1875, 0.5312, 0.25, 0.5, 0.25, 0.5, 0.1875, 0.5312, 0.625, 0.5312, 0.6875, 0.5, 0.6875, 0.5, 0.625, 0.5, 0.3125, 0.5, 0.375, 0.4687, 0.375, 0.4687, 0.3125, 0.5, 0.75, 0.5, 0.8125, 0.4687, 0.8125, 0.4687, 0.75, 0.5, 0.25, 0.5, 0.3125, 0.4687, 0.3125, 0.4687, 0.25, 0.5, 0.6875, 0.5, 0.75, 0.4687, 0.75, 0.4687, 0.6875, 0.5, 0.1875, 0.5, 0.25, 0.4687, 0.25, 0.4687, 0.1875, 0.5, 0.625, 0.5, 0.6875, 0.4687, 0.6875, 0.4687, 0.625, 0.5, 0.125, 0.5, 0.1875, 0.4687, 0.1875, 0.4687, 0.125, 0.5, 0.5625, 0.5, 0.625, 0.4687, 0.625, 0.4687, 0.5625, 0.5, 0.0625, 0.5, 0.125, 0.4687, 0.125, 0.4687, 0.0625, 0.5, 0.5, 0.5, 0.5625, 0.4687, 0.5625, 0.4687, 0.5, 0.5, 0.9375, 0.4844, 1.0, 0.4687, 0.9375, 0.4844, 0.0, 0.5, 0.0625, 0.4687, 0.0625, 0.5, 0.4375, 0.5, 0.5, 0.4687, 0.5, 0.4687, 0.4375, 0.5, 0.875, 0.5, 0.9375, 0.4687, 0.9375, 0.4687, 0.875, 0.5, 0.375, 0.5, 0.4375, 0.4687, 0.4375, 0.4687, 0.375, 0.5, 0.8125, 0.5, 0.875, 0.4687, 0.875, 0.4687, 0.8125, 0.4687, 0.0625, 0.4687, 0.125, 0.4375, 0.125, 0.4375, 0.0625, 0.4687, 0.5, 0.4687, 0.5625, 0.4375, 0.5625, 0.4375, 0.5, 0.4687, 0.9375, 0.4531, 1.0, 0.4375, 0.9375, 0.4531, 0.0, 0.4687, 0.0625, 0.4375, 0.0625, 0.4687, 0.4375, 0.4687, 0.5, 0.4375, 0.5, 0.4375, 0.4375, 0.4687, 0.875, 0.4687, 0.9375, 0.4375, 0.9375, 0.4375, 0.875, 0.4687, 0.375, 0.4687, 0.4375, 0.4375, 0.4375, 0.4375, 0.375, 0.4687, 0.8125, 0.4687, 0.875, 0.4375, 0.875, 0.4375, 0.8125, 0.4687, 0.3125, 0.4687, 0.375, 0.4375, 0.375, 0.4375, 0.3125, 0.4687, 0.75, 0.4687, 0.8125, 0.4375, 0.8125, 0.4375, 0.75, 0.4687, 0.25, 0.4687, 0.3125, 0.4375, 0.3125, 0.4375, 0.25, 0.4687, 0.6875, 0.4687, 0.75, 0.4375, 0.75, 0.4375, 0.6875, 0.4687, 0.1875, 0.4687, 0.25, 0.4375, 0.25, 0.4375, 0.1875, 0.4687, 0.625, 0.4687, 0.6875, 0.4375, 0.6875, 0.4375, 0.625, 0.4687, 0.125, 0.4687, 0.1875, 0.4375, 0.1875, 0.4375, 0.125, 0.4687, 0.5625, 0.4687, 0.625, 0.4375, 0.625, 0.4375, 0.5625, 0.4375, 0.75, 0.4375, 0.8125, 0.4062, 0.8125, 0.4062, 0.75, 0.4375, 0.25, 0.4375, 0.3125, 0.4062, 0.3125, 0.4062, 0.25, 0.4375, 0.6875, 0.4375, 0.75, 0.4062, 0.75, 0.4062, 0.6875, 0.4375, 0.1875, 0.4375, 0.25, 0.4062, 0.25, 0.4062, 0.1875, 0.4375, 0.625, 0.4375, 0.6875, 0.4062, 0.6875, 0.4062, 0.625, 0.4375, 0.125, 0.4375, 0.1875, 0.4062, 0.1875, 0.4062, 0.125, 0.4375, 0.5625, 0.4375, 0.625, 0.4062, 0.625, 0.4062, 0.5625, 0.4375, 0.0625, 0.4375, 0.125, 0.4062, 0.125, 0.4062, 0.0625, 0.4375, 0.5, 0.4375, 0.5625, 0.4062, 0.5625, 0.4062, 0.5, 0.4375, 0.9375, 0.4219, 1.0, 0.4062, 0.9375, 0.4219, 0.0, 0.4375, 0.0625, 0.4062, 0.0625, 0.4375, 0.4375, 0.4375, 0.5, 0.4062, 0.5, 0.4062, 0.4375, 0.4375, 0.875, 0.4375, 0.9375, 0.4062, 0.9375, 0.4062, 0.875, 0.4375, 0.375, 0.4375, 0.4375, 0.4062, 0.4375, 0.4062, 0.375, 0.4375, 0.8125, 0.4375, 0.875, 0.4062, 0.875, 0.4062, 0.8125, 0.4375, 0.3125, 0.4375, 0.375, 0.4062, 0.375, 0.4062, 0.3125, 0.4062, 0.5, 0.4062, 0.5625, 0.375, 0.5625, 0.375, 0.5, 0.4062, 0.9375, 0.3906, 1.0, 0.375, 0.9375, 0.3906, 0.0, 0.4062, 0.0625, 0.375, 0.0625, 0.4062, 0.4375, 0.4062, 0.5, 0.375, 0.5, 0.375, 0.4375, 0.4062, 0.875, 0.4062, 0.9375, 0.375, 0.9375, 0.375, 0.875, 0.4062, 0.375, 0.4062, 0.4375, 0.375, 0.4375, 0.375, 0.375, 0.4062, 0.8125, 0.4062, 0.875, 0.375, 0.875, 0.375, 0.8125, 0.4062, 0.3125, 0.4062, 0.375, 0.375, 0.375, 0.375, 0.3125, 0.4062, 0.75, 0.4062, 0.8125, 0.375, 0.8125, 0.375, 0.75, 0.4062, 0.25, 0.4062, 0.3125, 0.375, 0.3125, 0.375, 0.25, 0.4062, 0.6875, 0.4062, 0.75, 0.375, 0.75, 0.375, 0.6875, 0.4062, 0.1875, 0.4062, 0.25, 0.375, 0.25, 0.375, 0.1875, 0.4062, 0.625, 0.4062, 0.6875, 0.375, 0.6875, 0.375, 0.625, 0.4062, 0.125, 0.4062, 0.1875, 0.375, 0.1875, 0.375, 0.125, 0.4062, 0.5625, 0.4062, 0.625, 0.375, 0.625, 0.375, 0.5625, 0.4062, 0.0625, 0.4062, 0.125, 0.375, 0.125, 0.375, 0.0625, 0.375, 0.25, 0.375, 0.3125, 0.3437, 0.3125, 0.3437, 0.25, 0.375, 0.6875, 0.375, 0.75, 0.3437, 0.75, 0.3437, 0.6875, 0.375, 0.1875, 0.375, 0.25, 0.3437, 0.25, 0.3437, 0.1875, 0.375, 0.625, 0.375, 0.6875, 0.3437, 0.6875, 0.3437, 0.625, 0.375, 0.125, 0.375, 0.1875, 0.3437, 0.1875, 0.3437, 0.125, 0.375, 0.5625, 0.375, 0.625, 0.3437, 0.625, 0.3437, 0.5625, 0.375, 0.0625, 0.375, 0.125, 0.3437, 0.125, 0.3437, 0.0625, 0.375, 0.5, 0.375, 0.5625, 0.3437, 0.5625, 0.3437, 0.5, 0.375, 0.9375, 0.3594, 1.0, 0.3437, 0.9375, 0.3594, 0.0, 0.375, 0.0625, 0.3437, 0.0625, 0.375, 0.4375, 0.375, 0.5, 0.3437, 0.5, 0.3437, 0.4375, 0.375, 0.875, 0.375, 0.9375, 0.3437, 0.9375, 0.3437, 0.875, 0.375, 0.375, 0.375, 0.4375, 0.3437, 0.4375, 0.3437, 0.375, 0.375, 0.8125, 0.375, 0.875, 0.3437, 0.875, 0.3437, 0.8125, 0.375, 0.3125, 0.375, 0.375, 0.3437, 0.375, 0.3437, 0.3125, 0.375, 0.75, 0.375, 0.8125, 0.3437, 0.8125, 0.3437, 0.75, 0.3437, 0.9375, 0.3281, 1.0, 0.3125, 0.9375, 0.3281, 0.0, 0.3437, 0.0625, 0.3125, 0.0625, 0.3437, 0.4375, 0.3437, 0.5, 0.3125, 0.5, 0.3125, 0.4375, 0.3437, 0.875, 0.3437, 0.9375, 0.3125, 0.9375, 0.3125, 0.875, 0.3437, 0.375, 0.3437, 0.4375, 0.3125, 0.4375, 0.3125, 0.375, 0.3437, 0.8125, 0.3437, 0.875, 0.3125, 0.875, 0.3125, 0.8125, 0.3437, 0.3125, 0.3437, 0.375, 0.3125, 0.375, 0.3125, 0.3125, 0.3437, 0.75, 0.3437, 0.8125, 0.3125, 0.8125, 0.3125, 0.75, 0.3437, 0.25, 0.3437, 0.3125, 0.3125, 0.3125, 0.3125, 0.25, 0.3437, 0.6875, 0.3437, 0.75, 0.3125, 0.75, 0.3125, 0.6875, 0.3437, 0.1875, 0.3437, 0.25, 0.3125, 0.25, 0.3125, 0.1875, 0.3437, 0.625, 0.3437, 0.6875, 0.3125, 0.6875, 0.3125, 0.625, 0.3437, 0.125, 0.3437, 0.1875, 0.3125, 0.1875, 0.3125, 0.125, 0.3437, 0.5625, 0.3437, 0.625, 0.3125, 0.625, 0.3125, 0.5625, 0.3437, 0.0625, 0.3437, 0.125, 0.3125, 0.125, 0.3125, 0.0625, 0.3437, 0.5, 0.3437, 0.5625, 0.3125, 0.5625, 0.3125, 0.5, 0.3125, 0.6875, 0.3125, 0.75, 0.2812, 0.75, 0.2812, 0.6875, 0.3125, 0.1875, 0.3125, 0.25, 0.2812, 0.25, 0.2812, 0.1875, 0.3125, 0.625, 0.3125, 0.6875, 0.2812, 0.6875, 0.2812, 0.625, 0.3125, 0.125, 0.3125, 0.1875, 0.2812, 0.1875, 0.2812, 0.125, 0.3125, 0.5625, 0.3125, 0.625, 0.2812, 0.625, 0.2812, 0.5625, 0.3125, 0.0625, 0.3125, 0.125, 0.2812, 0.125, 0.2812, 0.0625, 0.3125, 0.5, 0.3125, 0.5625, 0.2812, 0.5625, 0.2812, 0.5, 0.3125, 0.9375, 0.2969, 1.0, 0.2812, 0.9375, 0.2969, 0.0, 0.3125, 0.0625, 0.2812, 0.0625, 0.3125, 0.4375, 0.3125, 0.5, 0.2812, 0.5, 0.2812, 0.4375, 0.3125, 0.875, 0.3125, 0.9375, 0.2812, 0.9375, 0.2812, 0.875, 0.3125, 0.375, 0.3125, 0.4375, 0.2812, 0.4375, 0.2812, 0.375, 0.3125, 0.8125, 0.3125, 0.875, 0.2812, 0.875, 0.2812, 0.8125, 0.3125, 0.3125, 0.3125, 0.375, 0.2812, 0.375, 0.2812, 0.3125, 0.3125, 0.75, 0.3125, 0.8125, 0.2812, 0.8125, 0.2812, 0.75, 0.3125, 0.25, 0.3125, 0.3125, 0.2812, 0.3125, 0.2812, 0.25, 0.2812, 0.4375, 0.2812, 0.5, 0.25, 0.5, 0.25, 0.4375, 0.2812, 0.875, 0.2812, 0.9375, 0.25, 0.9375, 0.25, 0.875, 0.2812, 0.375, 0.2812, 0.4375, 0.25, 0.4375, 0.25, 0.375, 0.2812, 0.8125, 0.2812, 0.875, 0.25, 0.875, 0.25, 0.8125, 0.2812, 0.3125, 0.2812, 0.375, 0.25, 0.375, 0.25, 0.3125, 0.2812, 0.75, 0.2812, 0.8125, 0.25, 0.8125, 0.25, 0.75, 0.2812, 0.25, 0.2812, 0.3125, 0.25, 0.3125, 0.25, 0.25, 0.2812, 0.6875, 0.2812, 0.75, 0.25, 0.75, 0.25, 0.6875, 0.2812, 0.1875, 0.2812, 0.25, 0.25, 0.25, 0.25, 0.1875, 0.2812, 0.625, 0.2812, 0.6875, 0.25, 0.6875, 0.25, 0.625, 0.2812, 0.125, 0.2812, 0.1875, 0.25, 0.1875, 0.25, 0.125, 0.2812, 0.5625, 0.2812, 0.625, 0.25, 0.625, 0.25, 0.5625, 0.2812, 0.0625, 0.2812, 0.125, 0.25, 0.125, 0.25, 0.0625, 0.2812, 0.5, 0.2812, 0.5625, 0.25, 0.5625, 0.25, 0.5, 0.2812, 0.9375, 0.2656, 1.0, 0.25, 0.9375, 0.2656, 0.0, 0.2812, 0.0625, 0.25, 0.0625, 0.25, 0.1875, 0.25, 0.25, 0.2187, 0.25, 0.2188, 0.1875, 0.25, 0.625, 0.25, 0.6875, 0.2187, 0.6875, 0.2188, 0.625, 0.25, 0.125, 0.25, 0.1875, 0.2188, 0.1875, 0.2188, 0.125, 0.25, 0.5625, 0.25, 0.625, 0.2188, 0.625, 0.2187, 0.5625, 0.25, 0.0625, 0.25, 0.125, 0.2188, 0.125, 0.2188, 0.0625, 0.25, 0.5, 0.25, 0.5625, 0.2187, 0.5625, 0.2187, 0.5, 0.25, 0.9375, 0.2344, 1.0, 0.2188, 0.9375, 0.2344, 0.0, 0.25, 0.0625, 0.2188, 0.0625, 0.25, 0.4375, 0.25, 0.5, 0.2187, 0.5, 0.2187, 0.4375, 0.25, 0.875, 0.25, 0.9375, 0.2188, 0.9375, 0.2188, 0.875, 0.25, 0.375, 0.25, 0.4375, 0.2187, 0.4375, 0.2188, 0.375, 0.25, 0.8125, 0.25, 0.875, 0.2188, 0.875, 0.2188, 0.8125, 0.25, 0.3125, 0.25, 0.375, 0.2188, 0.375, 0.2187, 0.3125, 0.25, 0.75, 0.25, 0.8125, 0.2188, 0.8125, 0.2187, 0.75, 0.25, 0.25, 0.25, 0.3125, 0.2187, 0.3125, 0.2187, 0.25, 0.25, 0.6875, 0.25, 0.75, 0.2187, 0.75, 0.2187, 0.6875, 0.2188, 0.375, 0.2187, 0.4375, 0.1875, 0.4375, 0.1875, 0.375, 0.2188, 0.8125, 0.2188, 0.875, 0.1875, 0.875, 0.1875, 0.8125, 0.2187, 0.3125, 0.2188, 0.375, 0.1875, 0.375, 0.1875, 0.3125, 0.2187, 0.75, 0.2188, 0.8125, 0.1875, 0.8125, 0.1875, 0.75, 0.2187, 0.25, 0.2187, 0.3125, 0.1875, 0.3125, 0.1875, 0.25, 0.2187, 0.6875, 0.2187, 0.75, 0.1875, 0.75, 0.1875, 0.6875, 0.2188, 0.1875, 0.2187, 0.25, 0.1875, 0.25, 0.1875, 0.1875, 0.2188, 0.625, 0.2187, 0.6875, 0.1875, 0.6875, 0.1875, 0.625, 0.2188, 0.125, 0.2188, 0.1875, 0.1875, 0.1875, 0.1875, 0.125, 0.2187, 0.5625, 0.2188, 0.625, 0.1875, 0.625, 0.1875, 0.5625, 0.2188, 0.0625, 0.2188, 0.125, 0.1875, 0.125, 0.1875, 0.0625, 0.2187, 0.5, 0.2187, 0.5625, 0.1875, 0.5625, 0.1875, 0.5, 0.2188, 0.9375, 0.2031, 1.0, 0.1875, 0.9375, 0.2031, 0.0, 0.2188, 0.0625, 0.1875, 0.0625, 0.2187, 0.4375, 0.2187, 0.5, 0.1875, 0.5, 0.1875, 0.4375, 0.2188, 0.875, 0.2188, 0.9375, 0.1875, 0.9375, 0.1875, 0.875, 0.1875, 0.125, 0.1875, 0.1875, 0.1563, 0.1875, 0.1563, 0.125, 0.1875, 0.5625, 0.1875, 0.625, 0.1563, 0.625, 0.1562, 0.5625, 0.1875, 0.0625, 0.1875, 0.125, 0.1563, 0.125, 0.1563, 0.0625, 0.1875, 0.5, 0.1875, 0.5625, 0.1562, 0.5625, 0.1562, 0.5, 0.1875, 0.9375, 0.1719, 1.0, 0.1563, 0.9375, 0.1719, 0.0, 0.1875, 0.0625, 0.1563, 0.0625, 0.1875, 0.4375, 0.1875, 0.5, 0.1562, 0.5, 0.1562, 0.4375, 0.1875, 0.875, 0.1875, 0.9375, 0.1563, 0.9375, 0.1563, 0.875, 0.1875, 0.375, 0.1875, 0.4375, 0.1562, 0.4375, 0.1563, 0.375, 0.1875, 0.8125, 0.1875, 0.875, 0.1563, 0.875, 0.1563, 0.8125, 0.1875, 0.3125, 0.1875, 0.375, 0.1563, 0.375, 0.1562, 0.3125, 0.1875, 0.75, 0.1875, 0.8125, 0.1563, 0.8125, 0.1563, 0.75, 0.1875, 0.25, 0.1875, 0.3125, 0.1562, 0.3125, 0.1563, 0.25, 0.1875, 0.6875, 0.1875, 0.75, 0.1563, 0.75, 0.1562, 0.6875, 0.1875, 0.1875, 0.1875, 0.25, 0.1563, 0.25, 0.1563, 0.1875, 0.1875, 0.625, 0.1875, 0.6875, 0.1562, 0.6875, 0.1563, 0.625, 0.1563, 0.8125, 0.1563, 0.875, 0.125, 0.875, 0.125, 0.8125, 0.1562, 0.3125, 0.1563, 0.375, 0.125, 0.375, 0.125, 0.3125, 0.1563, 0.75, 0.1563, 0.8125, 0.125, 0.8125, 0.125, 0.75, 0.1563, 0.25, 0.1562, 0.3125, 0.125, 0.3125, 0.125, 0.25, 0.1562, 0.6875, 0.1563, 0.75, 0.125, 0.75, 0.125, 0.6875, 0.1563, 0.1875, 0.1563, 0.25, 0.125, 0.25, 0.125, 0.1875, 0.1563, 0.625, 0.1562, 0.6875, 0.125, 0.6875, 0.125, 0.625, 0.1563, 0.125, 0.1563, 0.1875, 0.125, 0.1875, 0.125, 0.125, 0.1562, 0.5625, 0.1563, 0.625, 0.125, 0.625, 0.125, 0.5625, 0.1563, 0.0625, 0.1563, 0.125, 0.125, 0.125, 0.125, 0.0625, 0.1562, 0.5, 0.1562, 0.5625, 0.125, 0.5625, 0.125, 0.5, 0.1563, 0.9375, 0.1406, 1.0, 0.125, 0.9375, 0.1406, 0.0, 0.1563, 0.0625, 0.125, 0.0625, 0.1562, 0.4375, 0.1562, 0.5, 0.125, 0.5, 0.125, 0.4375, 0.1563, 0.875, 0.1563, 0.9375, 0.125, 0.9375, 0.125, 0.875, 0.1563, 0.375, 0.1562, 0.4375, 0.125, 0.4375, 0.125, 0.375, 0.125, 0.5625, 0.125, 0.625, 0.09375, 0.625, 0.09375, 0.5625, 0.125, 0.0625, 0.125, 0.125, 0.09375, 0.125, 0.09375, 0.0625, 0.125, 0.5, 0.125, 0.5625, 0.09375, 0.5625, 0.09375, 0.5, 0.125, 0.9375, 0.1094, 1.0, 0.09375, 0.9375, 0.1094, 0.0, 0.125, 0.0625, 0.09375, 0.0625, 0.125, 0.4375, 0.125, 0.5, 0.09375, 0.5, 0.09375, 0.4375, 0.125, 0.875, 0.125, 0.9375, 0.09375, 0.9375, 0.09375, 0.875, 0.125, 0.375, 0.125, 0.4375, 0.09375, 0.4375, 0.09375, 0.375, 0.125, 0.8125, 0.125, 0.875, 0.09375, 0.875, 0.09375, 0.8125, 0.125, 0.3125, 0.125, 0.375, 0.09375, 0.375, 0.09375, 0.3125, 0.125, 0.75, 0.125, 0.8125, 0.09375, 0.8125, 0.09375, 0.75, 0.125, 0.25, 0.125, 0.3125, 0.09375, 0.3125, 0.09375, 0.25, 0.125, 0.6875, 0.125, 0.75, 0.09375, 0.75, 0.09375, 0.6875, 0.125, 0.1875, 0.125, 0.25, 0.09375, 0.25, 0.09375, 0.1875, 0.125, 0.625, 0.125, 0.6875, 0.09375, 0.6875, 0.09375, 0.625, 0.125, 0.125, 0.125, 0.1875, 0.09375, 0.1875, 0.09375, 0.125, 0.09375, 0.3125, 0.09375, 0.375, 0.0625, 0.375, 0.0625, 0.3125, 0.09375, 0.75, 0.09375, 0.8125, 0.0625, 0.8125, 0.0625, 0.75, 0.09375, 0.25, 0.09375, 0.3125, 0.0625, 0.3125, 0.0625, 0.25, 0.09375, 0.6875, 0.09375, 0.75, 0.0625, 0.75, 0.0625, 0.6875, 0.09375, 0.1875, 0.09375, 0.25, 0.0625, 0.25, 0.0625, 0.1875, 0.09375, 0.625, 0.09375, 0.6875, 0.0625, 0.6875, 0.0625, 0.625, 0.09375, 0.125, 0.09375, 0.1875, 0.0625, 0.1875, 0.0625, 0.125, 0.09375, 0.5625, 0.09375, 0.625, 0.0625, 0.625, 0.0625, 0.5625, 0.09375, 0.0625, 0.09375, 0.125, 0.0625, 0.125, 0.0625, 0.0625, 0.09375, 0.5, 0.09375, 0.5625, 0.0625, 0.5625, 0.0625, 0.5, 0.09375, 0.9375, 0.07813, 1.0, 0.0625, 0.9375, 0.07813, 0.0, 0.09375, 0.0625, 0.0625, 0.0625, 0.09375, 0.4375, 0.09375, 0.5, 0.0625, 0.5, 0.0625, 0.4375, 0.09375, 0.875, 0.09375, 0.9375, 0.0625, 0.9375, 0.0625, 0.875, 0.09375, 0.375, 0.09375, 0.4375, 0.0625, 0.4375, 0.0625, 0.375, 0.09375, 0.8125, 0.09375, 0.875, 0.0625, 0.875, 0.0625, 0.8125, 0.0625, 0.0625, 0.0625, 0.125, 0.03125, 0.125, 0.03125, 0.0625, 0.0625, 0.5, 0.0625, 0.5625, 0.03125, 0.5625, 0.03125, 0.5, 0.0625, 0.9375, 0.04688, 1.0, 0.03125, 0.9375, 0.04688, 0.0, 0.0625, 0.0625, 0.03125, 0.0625, 0.0625, 0.4375, 0.0625, 0.5, 0.03125, 0.5, 0.03125, 0.4375, 0.0625, 0.875, 0.0625, 0.9375, 0.03125, 0.9375, 0.03125, 0.875, 0.0625, 0.375, 0.0625, 0.4375, 0.03125, 0.4375, 0.03125, 0.375, 0.0625, 0.8125, 0.0625, 0.875, 0.03125, 0.875, 0.03125, 0.8125, 0.0625, 0.3125, 0.0625, 0.375, 0.03125, 0.375, 0.03125, 0.3125, 0.0625, 0.75, 0.0625, 0.8125, 0.03125, 0.8125, 0.03125, 0.75, 0.0625, 0.25, 0.0625, 0.3125, 0.03125, 0.3125, 0.03125, 0.25, 0.0625, 0.6875, 0.0625, 0.75, 0.03125, 0.75, 0.03125, 0.6875, 0.0625, 0.1875, 0.0625, 0.25, 0.03125, 0.25, 0.03125, 0.1875, 0.0625, 0.625, 0.0625, 0.6875, 0.03125, 0.6875, 0.03125, 0.625, 0.0625, 0.125, 0.0625, 0.1875, 0.03125, 0.1875, 0.03125, 0.125, 0.0625, 0.5625, 0.0625, 0.625, 0.03125, 0.625, 0.03125, 0.5625, 0.03125, 0.75, 0.03125, 0.8125, 5.96e-08, 0.8125, 0.0, 0.75, 0.03125, 0.25, 0.03125, 0.3125, 0.0, 0.3125, 0.0, 0.25, 0.03125, 0.6875, 0.03125, 0.75, 0.0, 0.75, 0.0, 0.6875, 0.03125, 0.1875, 0.03125, 0.25, 0.0, 0.25, 5.96e-08, 0.1875, 0.03125, 0.625, 0.03125, 0.6875, 0.0, 0.6875, 5.96e-08, 0.625, 0.03125, 0.125, 0.03125, 0.1875, 5.96e-08, 0.1875, 8.941e-08, 0.125, 0.03125, 0.5625, 0.03125, 0.625, 5.96e-08, 0.625, 0.0, 0.5625, 0.03125, 0.0625, 0.03125, 0.125, 8.941e-08, 0.125, 2.384e-07, 0.0625, 0.03125, 0.5, 0.03125, 0.5625, 0.0, 0.5625, 0.0, 0.5, 0.03125, 0.9375, 0.01563, 1.0, 2.384e-07, 0.9375, 0.01563, 0.0, 0.03125, 0.0625, 2.384e-07, 0.0625, 0.03125, 0.4375, 0.03125, 0.5, 0.0, 0.5, 0.0, 0.4375, 0.03125, 0.875, 0.03125, 0.9375, 2.384e-07, 0.9375, 8.941e-08, 0.875, 0.03125, 0.375, 0.03125, 0.4375, 0.0, 0.4375, 5.96e-08, 0.375, 0.03125, 0.8125, 0.03125, 0.875, 8.941e-08, 0.875, 5.96e-08, 0.8125, 0.03125, 0.3125, 0.03125, 0.375, 5.96e-08, 0.375, 0.0, 0.3125, 1.0, 0.5, 1.0, 0.5625, 0.9688, 0.5625, 0.9688, 0.5, 1.0, 0.9375, 0.9844, 1.0, 0.9688, 0.9375, 0.9844, 0.0, 1.0, 0.0625, 0.9688, 0.0625, 1.0, 0.4375, 1.0, 0.5, 0.9688, 0.5, 0.9688, 0.4375, 1.0, 0.875, 1.0, 0.9375, 0.9688, 0.9375, 0.9688, 0.875, 1.0, 0.375, 1.0, 0.4375, 0.9688, 0.4375, 0.9688, 0.375, 1.0, 0.8125, 1.0, 0.875, 0.9688, 0.875, 0.9688, 0.8125, 1.0, 0.3125, 1.0, 0.375, 0.9688, 0.375, 0.9688, 0.3125, 1.0, 0.75, 1.0, 0.8125, 0.9688, 0.8125, 0.9688, 0.75, 1.0, 0.25, 1.0, 0.3125, 0.9688, 0.3125, 0.9688, 0.25, 1.0, 0.6875, 1.0, 0.75, 0.9688, 0.75, 0.9688, 0.6875, 1.0, 0.1875, 1.0, 0.25, 0.9688, 0.25, 0.9688, 0.1875, 1.0, 0.625, 1.0, 0.6875, 0.9688, 0.6875, 0.9688, 0.625, 1.0, 0.125, 1.0, 0.1875, 0.9688, 0.1875, 0.9688, 0.125, 1.0, 0.5625, 1.0, 0.625, 0.9688, 0.625, 0.9688, 0.5625, 1.0, 0.0625, 1.0, 0.125, 0.9688, 0.125, 0.9688, 0.0625, 0.9688, 0.25, 0.9688, 0.3125, 0.9375, 0.3125, 0.9375, 0.25, 0.9688, 0.6875, 0.9688, 0.75, 0.9375, 0.75, 0.9375, 0.6875, 0.9688, 0.1875, 0.9688, 0.25, 0.9375, 0.25, 0.9375, 0.1875, 0.9688, 0.625, 0.9688, 0.6875, 0.9375, 0.6875, 0.9375, 0.625, 0.9688, 0.125, 0.9688, 0.1875, 0.9375, 0.1875, 0.9375, 0.125, 0.9688, 0.5625, 0.9688, 0.625, 0.9375, 0.625, 0.9375, 0.5625, 0.9688, 0.0625, 0.9688, 0.125, 0.9375, 0.125, 0.9375, 0.0625, 0.9688, 0.5, 0.9688, 0.5625, 0.9375, 0.5625, 0.9375, 0.5, 0.9688, 0.9375, 0.9531, 1.0, 0.9375, 0.9375, 0.9531, 0.0, 0.9688, 0.0625, 0.9375, 0.0625, 0.9688, 0.4375, 0.9688, 0.5, 0.9375, 0.5, 0.9375, 0.4375, 0.9688, 0.875, 0.9688, 0.9375, 0.9375, 0.9375, 0.9375, 0.875, 0.9688, 0.375, 0.9688, 0.4375, 0.9375, 0.4375, 0.9375, 0.375, 0.9688, 0.8125, 0.9688, 0.875, 0.9375, 0.875, 0.9375, 0.8125, 0.9688, 0.3125, 0.9688, 0.375, 0.9375, 0.375, 0.9375, 0.3125, 0.9688, 0.75, 0.9688, 0.8125, 0.9375, 0.8125, 0.9375, 0.75, 0.9219, 0.0, 0.9375, 0.0625, 0.9063, 0.0625, 0.9375, 0.4375, 0.9375, 0.5, 0.9062, 0.5, 0.9062, 0.4375, 0.9375, 0.875, 0.9375, 0.9375, 0.9063, 0.9375, 0.9063, 0.875, 0.9375, 0.375, 0.9375, 0.4375, 0.9062, 0.4375, 0.9062, 0.375, 0.9375, 0.8125, 0.9375, 0.875, 0.9063, 0.875, 0.9062, 0.8125, 0.9375, 0.3125, 0.9375, 0.375, 0.9062, 0.375, 0.9062, 0.3125, 0.9375, 0.75, 0.9375, 0.8125, 0.9062, 0.8125, 0.9062, 0.75, 0.9375, 0.25, 0.9375, 0.3125, 0.9062, 0.3125, 0.9062, 0.25, 0.9375, 0.6875, 0.9375, 0.75, 0.9062, 0.75, 0.9062, 0.6875, 0.9375, 0.1875, 0.9375, 0.25, 0.9062, 0.25, 0.9062, 0.1875, 0.9375, 0.625, 0.9375, 0.6875, 0.9062, 0.6875, 0.9062, 0.625, 0.9375, 0.125, 0.9375, 0.1875, 0.9062, 0.1875, 0.9063, 0.125, 0.9375, 0.5625, 0.9375, 0.625, 0.9062, 0.625, 0.9062, 0.5625, 0.9375, 0.0625, 0.9375, 0.125, 0.9063, 0.125, 0.9063, 0.0625, 0.9375, 0.5, 0.9375, 0.5625, 0.9062, 0.5625, 0.9062, 0.5, 0.9375, 0.9375, 0.9219, 1.0, 0.9063, 0.9375, 0.9062, 0.1875, 0.9062, 0.25, 0.875, 0.25, 0.875, 0.1875, 0.9062, 0.625, 0.9062, 0.6875, 0.875, 0.6875, 0.875, 0.625, 0.9063, 0.125, 0.9062, 0.1875, 0.875, 0.1875, 0.875, 0.125, 0.9062, 0.5625, 0.9062, 0.625, 0.875, 0.625, 0.875, 0.5625, 0.9063, 0.0625, 0.9063, 0.125, 0.875, 0.125, 0.875, 0.0625, 0.9062, 0.5, 0.9062, 0.5625, 0.875, 0.5625, 0.875, 0.5, 0.9063, 0.9375, 0.8906, 1.0, 0.875, 0.9375, 0.8906, 0.0, 0.9063, 0.0625, 0.875, 0.0625, 0.9062, 0.4375, 0.9062, 0.5, 0.875, 0.5, 0.875, 0.4375, 0.9063, 0.875, 0.9063, 0.9375, 0.875, 0.9375, 0.875, 0.875, 0.9062, 0.375, 0.9062, 0.4375, 0.875, 0.4375, 0.875, 0.375, 0.9062, 0.8125, 0.9063, 0.875, 0.875, 0.875, 0.875, 0.8125, 0.9062, 0.3125, 0.9062, 0.375, 0.875, 0.375, 0.875, 0.3125, 0.9062, 0.75, 0.9062, 0.8125, 0.875, 0.8125, 0.875, 0.75, 0.9062, 0.25, 0.9062, 0.3125, 0.875, 0.3125, 0.875, 0.25, 0.9062, 0.6875, 0.9062, 0.75, 0.875, 0.75, 0.875, 0.6875, 0.875, 0.875, 0.875, 0.9375, 0.8438, 0.9375, 0.8438, 0.875, 0.875, 0.375, 0.875, 0.4375, 0.8438, 0.4375, 0.8438, 0.375, 0.875, 0.8125, 0.875, 0.875, 0.8438, 0.875, 0.8438, 0.8125, 0.875, 0.3125, 0.875, 0.375, 0.8438, 0.375, 0.8438, 0.3125, 0.875, 0.75, 0.875, 0.8125, 0.8438, 0.8125, 0.8438, 0.75, 0.875, 0.25, 0.875, 0.3125, 0.8438, 0.3125, 0.8438, 0.25, 0.875, 0.6875, 0.875, 0.75, 0.8438, 0.75, 0.8438, 0.6875, 0.875, 0.1875, 0.875, 0.25, 0.8438, 0.25, 0.8438, 0.1875, 0.875, 0.625, 0.875, 0.6875, 0.8438, 0.6875, 0.8438, 0.625, 0.875, 0.125, 0.875, 0.1875, 0.8438, 0.1875, 0.8438, 0.125, 0.875, 0.5625, 0.875, 0.625, 0.8438, 0.625, 0.8438, 0.5625, 0.875, 0.0625, 0.875, 0.125, 0.8438, 0.125, 0.8438, 0.0625, 0.875, 0.5, 0.875, 0.5625, 0.8438, 0.5625, 0.8438, 0.5, 0.875, 0.9375, 0.8594, 1.0, 0.8438, 0.9375, 0.8594, 0.0, 0.875, 0.0625, 0.8438, 0.0625, 0.875, 0.4375, 0.875, 0.5, 0.8438, 0.5, 0.8438, 0.4375, 0.8438, 0.625, 0.8438, 0.6875, 0.8125, 0.6875, 0.8125, 0.625, 0.8438, 0.125, 0.8438, 0.1875, 0.8125, 0.1875, 0.8125, 0.125, 0.8438, 0.5625, 0.8438, 0.625, 0.8125, 0.625, 0.8125, 0.5625, 0.8438, 0.0625, 0.8438, 0.125, 0.8125, 0.125, 0.8125, 0.0625, 0.8438, 0.5, 0.8438, 0.5625, 0.8125, 0.5625, 0.8125, 0.5, 0.8438, 0.9375, 0.8281, 1.0, 0.8125, 0.9375, 0.8281, 0.0, 0.8438, 0.0625, 0.8125, 0.0625, 0.8438, 0.4375, 0.8438, 0.5, 0.8125, 0.5, 0.8125, 0.4375, 0.8438, 0.875, 0.8438, 0.9375, 0.8125, 0.9375, 0.8125, 0.875, 0.8438, 0.375, 0.8438, 0.4375, 0.8125, 0.4375, 0.8125, 0.375, 0.8438, 0.8125, 0.8438, 0.875, 0.8125, 0.875, 0.8125, 0.8125, 0.8438, 0.3125, 0.8438, 0.375, 0.8125, 0.375, 0.8125, 0.3125, 0.8438, 0.75, 0.8438, 0.8125, 0.8125, 0.8125, 0.8125, 0.75, 0.8438, 0.25, 0.8438, 0.3125, 0.8125, 0.3125, 0.8125, 0.25, 0.8438, 0.6875, 0.8438, 0.75, 0.8125, 0.75, 0.8125, 0.6875, 0.8438, 0.1875, 0.8438, 0.25, 0.8125, 0.25, 0.8125, 0.1875, 0.8125, 0.375, 0.8125, 0.4375, 0.7812, 0.4375, 0.7812, 0.375, 0.8125, 0.8125, 0.8125, 0.875, 0.7812, 0.875, 0.7812, 0.8125, 0.8125, 0.3125, 0.8125, 0.375, 0.7812, 0.375, 0.7812, 0.3125, 0.8125, 0.75, 0.8125, 0.8125, 0.7812, 0.8125, 0.7812, 0.75, 0.8125, 0.25, 0.8125, 0.3125, 0.7812, 0.3125, 0.7812, 0.25, 0.8125, 0.6875, 0.8125, 0.75, 0.7812, 0.75, 0.7812, 0.6875, 0.8125, 0.1875, 0.8125, 0.25, 0.7812, 0.25, 0.7812, 0.1875, 0.8125, 0.625, 0.8125, 0.6875, 0.7812, 0.6875, 0.7812, 0.625, 0.8125, 0.125, 0.8125, 0.1875, 0.7812, 0.1875, 0.7812, 0.125, 0.8125, 0.5625, 0.8125, 0.625, 0.7812, 0.625, 0.7812, 0.5625, 0.8125, 0.0625, 0.8125, 0.125, 0.7812, 0.125, 0.7812, 0.0625, 0.8125, 0.5, 0.8125, 0.5625, 0.7812, 0.5625, 0.7812, 0.5, 0.8125, 0.9375, 0.7969, 1.0, 0.7812, 0.9375, 0.7969, 0.0, 0.8125, 0.0625, 0.7812, 0.0625, 0.8125, 0.4375, 0.8125, 0.5, 0.7812, 0.5, 0.7812, 0.4375, 0.8125, 0.875, 0.8125, 0.9375, 0.7812, 0.9375, 0.7812, 0.875, 0.7812, 0.125, 0.7812, 0.1875, 0.75, 0.1875, 0.75, 0.125, 0.7812, 0.5625, 0.7812, 0.625, 0.75, 0.625, 0.75, 0.5625, 0.7812, 0.0625, 0.7812, 0.125, 0.75, 0.125, 0.75, 0.0625, 0.7812, 0.5, 0.7812, 0.5625, 0.75, 0.5625, 0.75, 0.5, 0.7812, 0.9375, 0.7656, 1.0, 0.75, 0.9375, 0.7656, 0.0, 0.7812, 0.0625, 0.75, 0.0625, 0.7812, 0.4375, 0.7812, 0.5, 0.75, 0.5, 0.75, 0.4375, 0.7812, 0.875, 0.7812, 0.9375, 0.75, 0.9375, 0.75, 0.875, 0.7812, 0.375, 0.7812, 0.4375, 0.75, 0.4375, 0.75, 0.375, 0.7812, 0.8125, 0.7812, 0.875, 0.75, 0.875, 0.75, 0.8125, 0.7812, 0.3125, 0.7812, 0.375, 0.75, 0.375, 0.75, 0.3125, 0.7812, 0.75, 0.7812, 0.8125, 0.75, 0.8125, 0.75, 0.75, 0.7812, 0.25, 0.7812, 0.3125, 0.75, 0.3125, 0.75, 0.25, 0.7812, 0.6875, 0.7812, 0.75, 0.75, 0.75, 0.75, 0.6875, 0.7812, 0.1875, 0.7812, 0.25, 0.75, 0.25, 0.75, 0.1875, 0.7812, 0.625, 0.7812, 0.6875, 0.75, 0.6875, 0.75, 0.625, 1.0, 0.5, 1.0, 1.0, 0.9375, 1.0, 0.9375, 0.5, 0.9375, 0.5, 0.9375, 1.0, 0.875, 1.0, 0.875, 0.5, 0.875, 0.5, 0.875, 1.0, 0.8125, 1.0, 0.8125, 0.5, 0.8125, 0.5, 0.8125, 1.0, 0.75, 1.0, 0.75, 0.5, 0.75, 0.5, 0.75, 1.0, 0.6875, 1.0, 0.6875, 0.5, 0.6875, 0.5, 0.6875, 1.0, 0.625, 1.0, 0.625, 0.5, 0.625, 0.5, 0.625, 1.0, 0.5625, 1.0, 0.5625, 0.5, 0.5625, 0.5, 0.5625, 1.0, 0.5, 1.0, 0.5, 0.5, 0.5, 0.5, 0.5, 1.0, 0.4375, 1.0, 0.4375, 0.5, 0.4375, 0.5, 0.4375, 1.0, 0.375, 1.0, 0.375, 0.5, 0.375, 0.5, 0.375, 1.0, 0.3125, 1.0, 0.3125, 0.5, 0.3125, 0.5, 0.3125, 1.0, 0.25, 1.0, 0.25, 0.5, 0.25, 0.5, 0.25, 1.0, 0.1875, 1.0, 0.1875, 0.5, 0.1875, 0.5, 0.1875, 1.0, 0.125, 1.0, 0.125, 0.5, 0.1156, 0.1156, 0.1772, 0.07435, 0.1772, 0.07435, 0.1156, 0.1156, 0.125, 0.5, 0.125, 1.0, 0.0625, 1.0, 0.0625, 0.5, 0.0625, 0.5, 0.0625, 1.0, 0.0, 1.0, 0.0, 0.5, 0.75, 0.49, 0.8418, 0.4717, 0.9197, 0.4197, 0.9717, 0.3418, 0.99, 0.25, 0.9717, 0.1582, 0.9197, 0.08029, 0.8418, 0.02827, 0.75, 0.01, 0.6582, 0.02827, 0.5803, 0.08029, 0.5283, 0.1582, 0.51, 0.25, 0.5283, 0.3418, 0.5803, 0.4197, 0.6582, 0.4717, 0.25, 0.4401, 0.3228, 0.4256, 0.3418, 0.4717, 0.25, 0.49, 0.3228, 0.4256, 0.3844, 0.3844, 0.4197, 0.4197, 0.3418, 0.4717, 0.3844, 0.3844, 0.4256, 0.3228, 0.4717, 0.3418, 0.4197, 0.4197, 0.4256, 0.3228, 0.4401, 0.25, 0.49, 0.25, 0.4717, 0.3418, 0.4401, 0.25, 0.4256, 0.1772, 0.4717, 0.1582, 0.49, 0.25, 0.4256, 0.1772, 0.3844, 0.1156, 0.4197, 0.08029, 0.4717, 0.1582, 0.3844, 0.1156, 0.3228, 0.07435, 0.3418, 0.02827, 0.4197, 0.08029, 0.3228, 0.07435, 0.25, 0.05988, 0.25, 0.01, 0.3418, 0.02827, 0.25, 0.05988, 0.1772, 0.07435, 0.1582, 0.02827, 0.25, 0.01, 0.1772, 0.07435, 0.1156, 0.1156, 0.08029, 0.08029, 0.1582, 0.02827, 0.1156, 0.1156, 0.07435, 0.1772, 0.02827, 0.1582, 0.08029, 0.08029, 0.07435, 0.1772, 0.05988, 0.25, 0.01, 0.25, 0.02827, 0.1582, 0.05988, 0.25, 0.07435, 0.3228, 0.02827, 0.3418, 0.01, 0.25, 0.07435, 0.3228, 0.1156, 0.3844, 0.08029, 0.4197, 0.02827, 0.3418, 0.1156, 0.3844, 0.1772, 0.4256, 0.1582, 0.4717, 0.08029, 0.4197, 0.1772, 0.4256, 0.25, 0.4401, 0.25, 0.49, 0.1582, 0.4717, 0.3228, 0.4256, 0.25, 0.4401, 0.1772, 0.4256, 0.1156, 0.3844, 0.07435, 0.3228, 0.05988, 0.25, 0.07435, 0.1772, 0.1156, 0.1156, 0.1772, 0.07435, 0.25, 0.05988, 0.3228, 0.07435, 0.3844, 0.1156, 0.4256, 0.1772, 0.4401, 0.25, 0.4256, 0.3228, 0.3844, 0.3844, 0.4256, 0.3228, 0.3844, 0.3844, 0.3844, 0.3844, 0.4256, 0.3228, 0.07435, 0.1772, 0.1156, 0.1156, 0.1156, 0.1156, 0.07435, 0.1772, 0.4401, 0.25, 0.4256, 0.3228, 0.4256, 0.3228, 0.4401, 0.25, 0.05988, 0.25, 0.07435, 0.1772, 0.07435, 0.1772, 0.05988, 0.25, 0.4256, 0.1772, 0.4401, 0.25, 0.4401, 0.25, 0.4256, 0.1772, 0.07435, 0.3228, 0.05988, 0.25, 0.05988, 0.25, 0.07435, 0.3228, 0.3844, 0.1156, 0.4256, 0.1772, 0.4256, 0.1772, 0.3844, 0.1156, 0.1156, 0.3844, 0.07435, 0.3228, 0.07435, 0.3228, 0.1156, 0.3844, 0.3228, 0.07435, 0.3844, 0.1156, 0.3844, 0.1156, 0.3228, 0.07435, 0.1772, 0.4256, 0.1156, 0.3844, 0.1156, 0.3844, 0.1772, 0.4256, 0.25, 0.05988, 0.3228, 0.07435, 0.3228, 0.07435, 0.25, 0.05988, 0.3228, 0.4256, 0.25, 0.4401, 0.25, 0.4401, 0.3228, 0.4256, 0.25, 0.4401, 0.1772, 0.4256, 0.1772, 0.4256, 0.25, 0.4401, 0.1772, 0.07435, 0.25, 0.05988, 0.25, 0.05988, 0.1772, 0.07435, 0.3844, 0.3844, 0.3228, 0.4256, 0.3228, 0.4256, 0.3844, 0.3844, 0.3844, 0.3844, 0.3228, 0.4256, 0.3228, 0.4256, 0.3844, 0.3844, 0.1772, 0.07435, 0.25, 0.05988, 0.25, 0.05988, 0.1772, 0.07435, 0.25, 0.4401, 0.1772, 0.4256, 0.1772, 0.4256, 0.25, 0.4401, 0.3228, 0.4256, 0.25, 0.4401, 0.25, 0.4401, 0.3228, 0.4256, 0.25, 0.05988, 0.3228, 0.07435, 0.3228, 0.07435, 0.25, 0.05988, 0.1772, 0.4256, 0.1156, 0.3844, 0.1156, 0.3844, 0.1772, 0.4256, 0.3228, 0.07435, 0.3844, 0.1156, 0.3844, 0.1156, 0.3228, 0.07435, 0.1156, 0.3844, 0.07435, 0.3228, 0.07435, 0.3228, 0.1156, 0.3844, 0.3844, 0.1156, 0.4256, 0.1772, 0.4256, 0.1772, 0.3844, 0.1156, 0.07435, 0.3228, 0.05988, 0.25, 0.05988, 0.25, 0.07435, 0.3228, 0.4256, 0.1772, 0.4401, 0.25, 0.4401, 0.25, 0.4256, 0.1772, 0.05988, 0.25, 0.07435, 0.1772, 0.07435, 0.1772, 0.05988, 0.25, 0.4401, 0.25, 0.4256, 0.3228, 0.4256, 0.3228, 0.4401, 0.25, 0.07435, 0.1772, 0.1156, 0.1156, 0.1156, 0.1156, 0.07435, 0.1772, 0.4256, 0.3228, 0.3844, 0.3844, 0.3844, 0.3844, 0.4256, 0.3228, 0.1156, 0.1156, 0.1772, 0.07435, 0.1772, 0.07435, 0.1156, 0.1156])
me_x.materials.append(mat_citrus)
me_x.materials.append(mat_x)
me_x.use_remesh_fix_poles = True
me_x.use_remesh_preserve_attributes = False
me_x.use_mirror_vertex_groups = False
me_x.update()

# ---- objects
ob_x = bpy.data.objects.new('球', me_x)

# ---- transforms, parenting, visibility, modifiers, constraints
ob_x.location = (0.0002041, -5.956e-05, -0.0221)
ob_x.scale = (1.0, 1.0, 0.9358)
ob_x.lineart.crease_threshold = 0.0
_m = ob_x.modifiers.new('細分化', 'SUBSURF')
_m.uv_smooth = 'PRESERVE_CORNERS'
_m.levels = 2
_m = ob_x.modifiers.new('Auto Smooth', 'NODES')
_m.node_group = ng_auto_smooth
_gi = [s.identifier for s in ng_auto_smooth.interface.items_tree if s.item_type == 'SOCKET' and s.in_out == 'INPUT']
_m[_gi[1]] = 1.047  # Angle

# ---- collection membership
col_collection.objects.link(ob_x)

# ---- scene / render settings (as saved in the file)
scene.frame_start = 1; scene.frame_end = 250; scene.frame_set(1)
scene.render.engine = 'CYCLES'
scene.cycles.feature_set = 'EXPERIMENTAL'
scene.cycles.samples = 128
scene.cycles.sampling_pattern = 'TABULATED_SOBOL'
scene.cycles.use_adaptive_sampling = False
scene.cycles.use_light_tree = False
scene.eevee.use_gtao = True
scene.eevee.gtao_distance = 0.52
scene.view_settings.view_transform = 'Filmic'
bpy.context.view_layer.update()

# ---- added for rendering (the .blend has no active camera): camera
cam_auto = bpy.data.cameras.new('AutoCamera')
cam_auto.lens = 50.0
cam_auto.sensor_width = 36.0
cam_auto.clip_end = 1000.0
ob_auto_camera = bpy.data.objects.new('AutoCamera', cam_auto)
scene.collection.objects.link(ob_auto_camera)
ob_auto_camera.location = (2.91265, -3.49625, 2.29155)
ob_auto_camera.rotation_euler = (1.09748, -7.21219e-08, 0.694738)
scene.camera = ob_auto_camera
bpy.context.view_layer.update()
